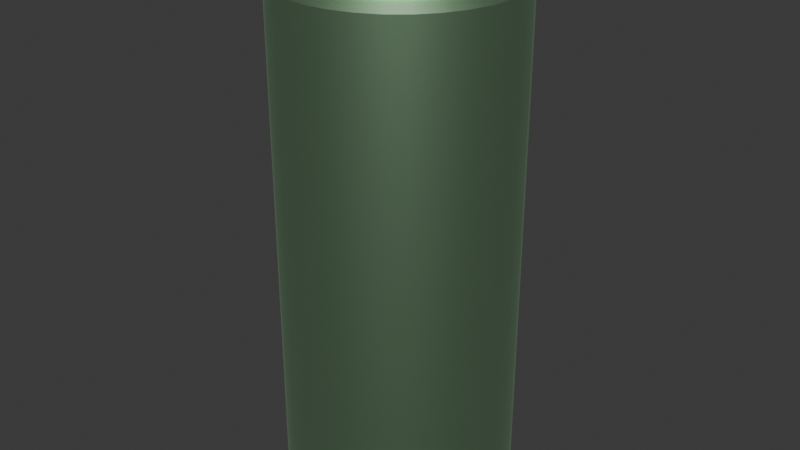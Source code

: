 # Source: Can.blend  (saved by Blender 4.0.36; exported with 4.5.12 LTS)
import bpy
from mathutils import Matrix  # noqa: F401  (used for matrix-valued properties, if any)

bpy.ops.wm.read_factory_settings(use_empty=True)
scene = bpy.context.scene
scene.name = 'Scene'

# ---- collections
col_collection = bpy.data.collections.new('Collection'); scene.collection.children.link(col_collection)

# ---- materials (node trees are filled in below, after node groups)
mat_material_002 = bpy.data.materials.new('Material.002')
mat_material_002.use_transparent_shadow = False

# ---- node groups
ng_auto_smooth = bpy.data.node_groups.new('Auto Smooth', 'GeometryNodeTree')
_s = ng_auto_smooth.interface.new_socket(name='Geometry', in_out='OUTPUT', socket_type='NodeSocketGeometry')
_s = ng_auto_smooth.interface.new_socket(name='Geometry', in_out='INPUT', socket_type='NodeSocketGeometry')
_s = ng_auto_smooth.interface.new_socket(name='Angle', in_out='INPUT', socket_type='NodeSocketFloat')
_s.subtype = 'ANGLE'
_s.min_value = 0.0
_s.max_value = 3.142
ng_auto_smooth.is_modifier = True
_N = ng_auto_smooth.nodes; _L = ng_auto_smooth.links
n0 = _N.new('NodeGroupOutput'); n0.name = 'Group Output'; n0.location = (480, -100)
n1 = _N.new('NodeGroupInput'); n1.name = 'Group Input'; n1.location = (-420, -300)
n2 = _N.new('NodeGroupInput'); n2.name = 'Group Input.001'; n2.location = (-60, -100)
n3 = _N.new('GeometryNodeSetShadeSmooth'); n3.name = 'Set Shade Smooth'; n3.location = (120, -100)
n3.domain = 'EDGE'
n4 = _N.new('GeometryNodeSetShadeSmooth'); n4.name = 'Set Shade Smooth.001'; n4.location = (300, -100)
n5 = _N.new('GeometryNodeInputMeshEdgeAngle'); n5.name = 'Edge Angle'; n5.location = (-420, -220)
n6 = _N.new('GeometryNodeInputEdgeSmooth'); n6.name = 'Is Edge Smooth'; n6.location = (-60, -160)
n7 = _N.new('GeometryNodeInputShadeSmooth'); n7.name = 'Is Face Smooth'; n7.location = (-240, -340)
n8 = _N.new('FunctionNodeBooleanMath'); n8.name = 'Boolean Math'; n8.location = (-60, -220)
n9 = _N.new('FunctionNodeCompare'); n9.name = 'Compare'; n9.location = (-240, -180)
n9.operation = 'LESS_EQUAL'
_L.new(n5.outputs[0], n9.inputs[0])
_L.new(n4.outputs[0], n0.inputs[0])
_L.new(n1.outputs[1], n9.inputs[1])
_L.new(n9.outputs[0], n8.inputs[0])
_L.new(n7.outputs[0], n8.inputs[1])
_L.new(n2.outputs[0], n3.inputs[0])
_L.new(n6.outputs[0], n3.inputs[1])
_L.new(n3.outputs[0], n4.inputs[0])
_L.new(n8.outputs[0], n3.inputs[2])
n0.is_active_output = True

# ---- material node trees
mat_material_002.use_nodes = True; mat_material_002.node_tree.nodes.clear()
_N = mat_material_002.node_tree.nodes; _L = mat_material_002.node_tree.links
n0 = _N.new('ShaderNodeBsdfPrincipled'); n0.name = 'Principled BSDF'; n0.location = (10, 300)
n0.inputs[0].default_value = (0.6313, 1.0, 0.6231, 1.0)
n0.inputs[1].default_value = 1.0
n0.inputs[2].default_value = 0.3947
n0.inputs[3].default_value = 1.45
n1 = _N.new('ShaderNodeOutputMaterial'); n1.name = 'Material Output'; n1.location = (300, 300)
_L.new(n0.outputs[0], n1.inputs[0])
n1.is_active_output = True

# ---- world
world_world = bpy.data.worlds.new('World'); scene.world = world_world
world_world.use_nodes = True; world_world.node_tree.nodes.clear()
_N = world_world.node_tree.nodes; _L = world_world.node_tree.links
n0 = _N.new('ShaderNodeOutputWorld'); n0.name = 'World Output'; n0.location = (300, 300)
n1 = _N.new('ShaderNodeBackground'); n1.name = 'Background'; n1.location = (10, 300)
n1.inputs[0].default_value = (0.05088, 0.05088, 0.05088, 1.0)
_L.new(n1.outputs[0], n0.inputs[0])
n0.is_active_output = True
world_world.color = (0.05088, 0.05088, 0.05088)
world_world.use_sun_shadow = False
world_world.sun_shadow_jitter_overblur = 0.0

# ---- meshes
me_cylinder_001 = bpy.data.meshes.new('Cylinder.001')
me_cylinder_001.from_pydata([(0.0, 1.0, 1.0), (0.1951, 0.9808, 1.0), (0.3827, 0.9239, 1.0), (0.5556, 0.8315, 1.0), (0.7071, 0.7071, 1.0), (0.8315, 0.5556, 1.0), (0.9239, 0.3827, 1.0), (0.9808, 0.1951, 1.0), (1.0, 0.0, 1.0), (0.9808, -0.1951, 1.0), (0.9239, -0.3827, 1.0), (0.8315, -0.5556, 1.0), (0.7071, -0.7071, 1.0), (0.5556, -0.8315, 1.0), (0.3827, -0.9239, 1.0), (0.1951, -0.9808, 1.0), (0.0, -1.0, 1.0), (-0.1951, -0.9808, 1.0), (-0.3827, -0.9239, 1.0), (-0.5556, -0.8315, 1.0), (-0.7071, -0.7071, 1.0), (-0.8315, -0.5556, 1.0), (-0.9239, -0.3827, 1.0), (-0.9808, -0.1951, 1.0), (-1.0, 0.0, 1.0), (-0.9808, 0.1951, 1.0), (-0.9239, 0.3827, 1.0), (-0.8315, 0.5556, 1.0), (-0.7071, 0.7071, 1.0), (-0.5556, 0.8315, 1.0), (-0.3827, 0.9239, 1.0), (-0.1951, 0.9808, 1.0), (0.176, 0.8848, 1.045), (7.463e-07, 0.9022, 1.045), (0.3452, 0.8335, 1.045), (0.5012, 0.7501, 1.045), (0.6379, 0.6379, 1.045), (0.7501, 0.5012, 1.045), (0.8335, 0.3452, 1.045), (0.8848, 0.176, 1.045), (0.9022, -9.329e-08, 1.045), (0.8848, -0.176, 1.045), (0.8335, -0.3452, 1.045), (0.7501, -0.5012, 1.045), (0.6379, -0.6379, 1.045), (0.5012, -0.7501, 1.045), (0.3452, -0.8335, 1.045), (0.176, -0.8848, 1.045), (7.463e-07, -0.9022, 1.045), (-0.176, -0.8848, 1.045), (-0.3452, -0.8335, 1.045), (-0.5012, -0.7501, 1.045), (-0.6379, -0.6379, 1.045), (-0.7501, -0.5012, 1.045), (-0.8335, -0.3452, 1.045), (-0.8848, -0.176, 1.045), (-0.9022, -9.329e-08, 1.045), (-0.8848, 0.176, 1.045), (-0.8335, 0.3452, 1.045), (-0.7501, 0.5012, 1.045), (-0.6379, 0.6379, 1.045), (-0.5012, 0.7501, 1.045), (-0.3452, 0.8335, 1.045), (-0.176, 0.8848, 1.045), (0.1833, 0.9217, 1.045), (1.418e-07, 0.9398, 1.045), (0.3596, 0.8682, 1.045), (0.5221, 0.7814, 1.045), (0.6645, 0.6645, 1.045), (0.7814, 0.5221, 1.045), (0.8682, 0.3596, 1.045), (0.9217, 0.1833, 1.045), (0.9398, -5.745e-08, 1.045), (0.9217, -0.1833, 1.045), (0.8682, -0.3596, 1.045), (0.7814, -0.5221, 1.045), (0.6645, -0.6645, 1.045), (0.5221, -0.7814, 1.045), (0.3596, -0.8682, 1.045), (0.1833, -0.9217, 1.045), (1.418e-07, -0.9398, 1.045), (-0.1833, -0.9217, 1.045), (-0.3596, -0.8682, 1.045), (-0.5221, -0.7814, 1.045), (-0.6645, -0.6645, 1.045), (-0.7814, -0.5221, 1.045), (-0.8682, -0.3596, 1.045), (-0.9217, -0.1833, 1.045), (-0.9398, -5.745e-08, 1.045), (-0.9217, 0.1833, 1.045), (-0.8682, 0.3596, 1.045), (-0.7814, 0.5221, 1.045), (-0.6645, 0.6645, 1.045), (-0.5221, 0.7814, 1.045), (-0.3596, 0.8682, 1.045), (-0.1833, 0.9217, 1.045), (0.1833, 0.9217, 1.052), (1.418e-07, 0.9398, 1.052), (0.3596, 0.8682, 1.052), (0.5221, 0.7814, 1.052), (0.6645, 0.6645, 1.052), (0.7814, 0.5221, 1.052), (0.8682, 0.3596, 1.052), (0.9217, 0.1833, 1.052), (0.9398, -5.745e-08, 1.052), (0.9217, -0.1833, 1.052), (0.8682, -0.3596, 1.052), (0.7814, -0.5221, 1.052), (0.6645, -0.6645, 1.052), (0.5221, -0.7814, 1.052), (0.3596, -0.8682, 1.052), (0.1833, -0.9217, 1.052), (1.418e-07, -0.9398, 1.052), (-0.1833, -0.9217, 1.052), (-0.3596, -0.8682, 1.052), (-0.5221, -0.7814, 1.052), (-0.6645, -0.6645, 1.052), (-0.7814, -0.5221, 1.052), (-0.8682, -0.3596, 1.052), (-0.9217, -0.1833, 1.052), (-0.9398, -5.745e-08, 1.052), (-0.9217, 0.1833, 1.052), (-0.8682, 0.3596, 1.052), (-0.7814, 0.5221, 1.052), (-0.6645, 0.6645, 1.052), (-0.5221, 0.7814, 1.052), (-0.3596, 0.8682, 1.052), (-0.1833, 0.9217, 1.052), (0.173, 0.8698, 1.052), (5.634e-07, 0.8868, 1.052), (0.3394, 0.8193, 1.052), (0.4927, 0.7374, 1.052), (0.6271, 0.6271, 1.052), (0.7374, 0.4927, 1.052), (0.8193, 0.3394, 1.052), (0.8698, 0.173, 1.052), (0.8868, -1.616e-07, 1.052), (0.8698, -0.173, 1.052), (0.8193, -0.3394, 1.052), (0.7374, -0.4927, 1.052), (0.6271, -0.6271, 1.052), (0.4927, -0.7374, 1.052), (0.3394, -0.8193, 1.052), (0.173, -0.8698, 1.052), (5.634e-07, -0.8868, 1.052), (-0.173, -0.8698, 1.052), (-0.3394, -0.8193, 1.052), (-0.4927, -0.7374, 1.052), (-0.6271, -0.6271, 1.052), (-0.7374, -0.4927, 1.052), (-0.8193, -0.3394, 1.052), (-0.8698, -0.173, 1.052), (-0.8868, -1.616e-07, 1.052), (-0.8698, 0.173, 1.052), (-0.8193, 0.3394, 1.052), (-0.7374, 0.4927, 1.052), (-0.6271, 0.6271, 1.052), (-0.4927, 0.7374, 1.052), (-0.3394, 0.8193, 1.052), (-0.173, 0.8698, 1.052), (0.173, 0.8698, 1.044), (5.644e-07, 0.8868, 1.044), (0.3394, 0.8193, 1.044), (0.4927, 0.7374, 1.044), (0.6271, 0.6271, 1.044), (0.7374, 0.4927, 1.044), (0.8193, 0.3394, 1.044), (0.8698, 0.173, 1.044), (0.8868, -1.616e-07, 1.044), (0.8698, -0.173, 1.044), (0.8193, -0.3394, 1.044), (0.7374, -0.4927, 1.044), (0.6271, -0.6271, 1.044), (0.4927, -0.7374, 1.044), (0.3394, -0.8193, 1.044), (0.173, -0.8698, 1.044), (5.644e-07, -0.8868, 1.044), (-0.173, -0.8698, 1.044), (-0.3394, -0.8193, 1.044), (-0.4927, -0.7374, 1.044), (-0.6271, -0.6271, 1.044), (-0.7374, -0.4927, 1.044), (-0.8193, -0.3394, 1.044), (-0.8698, -0.173, 1.044), (-0.8868, -1.616e-07, 1.044), (-0.8698, 0.173, 1.044), (-0.8193, 0.3394, 1.044), (-0.7374, 0.4927, 1.044), (-0.6271, 0.6271, 1.044), (-0.4927, 0.7374, 1.044), (-0.3394, 0.8193, 1.044), (-0.173, 0.8698, 1.044), (0.1594, 0.8012, 1.02), (1.122e-06, 0.8169, 1.02), (0.3126, 0.7547, 1.02), (0.4538, 0.6792, 1.02), (0.5776, 0.5776, 1.02), (0.6792, 0.4538, 1.02), (0.7547, 0.3126, 1.02), (0.8012, 0.1594, 1.02), (0.8169, -2.241e-07, 1.02), (0.8012, -0.1594, 1.02), (0.7547, -0.3126, 1.02), (0.6792, -0.4538, 1.02), (0.5776, -0.5776, 1.02), (0.4538, -0.6792, 1.02), (0.3126, -0.7547, 1.02), (0.1594, -0.8012, 1.02), (1.122e-06, -0.8169, 1.02), (-0.1594, -0.8012, 1.02), (-0.3126, -0.7547, 1.02), (-0.4538, -0.6792, 1.02), (-0.5776, -0.5776, 1.02), (-0.6792, -0.4538, 1.02), (-0.7547, -0.3126, 1.02), (-0.8012, -0.1594, 1.02), (-0.8169, -2.241e-07, 1.02), (-0.8012, 0.1594, 1.02), (-0.7547, 0.3126, 1.02), (-0.6792, 0.4538, 1.02), (-0.5776, 0.5776, 1.02), (-0.4538, 0.6792, 1.02), (-0.3126, 0.7547, 1.02), (-0.1594, 0.8012, 1.02), (0.6845, 0.3418, 1.14), (0.5148, 0.3418, 1.119), (0.3451, 0.3418, 1.098), (0.1754, 0.3418, 1.077), (0.005737, 0.3418, 1.055), (0.01565, 0.3418, 1.038), (0.1853, 0.3418, 1.059), (0.355, 0.3418, 1.08), (0.5247, 0.3418, 1.102), (0.6944, 0.3418, 1.123), (0.005737, -0.2995, 1.055), (0.1754, -0.2995, 1.077), (0.3451, -0.2995, 1.098), (0.5148, -0.2995, 1.119), (0.6845, -0.2995, 1.14), (0.6944, -0.2995, 1.123), (0.5247, -0.2995, 1.102), (0.355, -0.2995, 1.08), (0.1853, -0.2995, 1.059), (0.01565, -0.2995, 1.038), (-0.164, 0.1815, 1.034), (-0.164, 0.02113, 1.034), (-0.164, -0.1392, 1.034), (-0.154, -0.1392, 1.017), (-0.154, 0.02113, 1.017), (-0.154, 0.1815, 1.017), (0.8542, -0.1392, 1.161), (0.8542, 0.02113, 1.161), (0.8542, 0.1815, 1.161), (0.8641, 0.1815, 1.144), (0.8641, 0.02113, 1.144), (0.8641, -0.1392, 1.144), (0.6944, 0.02113, 1.123), (0.5247, 0.1815, 1.102), (0.5247, -0.1392, 1.102), (0.355, 0.02113, 1.08), (0.1853, 0.02113, 1.059), (0.01565, 0.02113, 1.038), (0.005737, 0.02113, 1.055), (0.1754, 0.02113, 1.077), (0.3451, 0.02113, 1.098), (0.5148, 0.1815, 1.119), (0.5148, -0.1392, 1.119), (0.6845, 0.02113, 1.14), (0.005737, -0.2995, 1.055), (-0.164, -0.1392, 1.034), (-0.03818, -0.2941, 1.05), (-0.07911, -0.278, 1.045), (-0.1143, -0.2526, 1.041), (-0.1412, -0.2194, 1.037), (-0.1582, -0.1807, 1.035), (-0.154, -0.1392, 1.017), (0.01565, -0.2995, 1.038), (-0.1483, -0.1807, 1.018), (-0.1313, -0.2194, 1.02), (-0.1043, -0.2526, 1.023), (-0.0692, -0.278, 1.028), (-0.02827, -0.2941, 1.033), (-0.164, 0.1815, 1.034), (0.005737, 0.3418, 1.055), (-0.1582, 0.223, 1.035), (-0.1412, 0.2616, 1.037), (-0.1143, 0.2948, 1.041), (-0.07911, 0.3203, 1.045), (-0.03818, 0.3363, 1.05), (0.01565, 0.3418, 1.038), (-0.154, 0.1815, 1.017), (-0.02827, 0.3363, 1.033), (-0.0692, 0.3203, 1.028), (-0.1043, 0.2948, 1.023), (-0.1313, 0.2616, 1.02), (-0.1483, 0.223, 1.018), (0.8542, -0.1392, 1.161), (0.6845, -0.2995, 1.14), (0.8484, -0.1807, 1.16), (0.8315, -0.2194, 1.158), (0.8045, -0.2526, 1.155), (0.7694, -0.278, 1.15), (0.7284, -0.2941, 1.145), (0.6944, -0.2995, 1.123), (0.8641, -0.1392, 1.144), (0.7383, -0.2941, 1.128), (0.7793, -0.278, 1.133), (0.8144, -0.2526, 1.138), (0.8414, -0.2194, 1.141), (0.8583, -0.1807, 1.143), (0.6845, 0.3418, 1.14), (0.8542, 0.1815, 1.161), (0.7284, 0.3363, 1.145), (0.7694, 0.3203, 1.15), (0.8045, 0.2948, 1.155), (0.8315, 0.2616, 1.158), (0.8484, 0.223, 1.16), (0.8641, 0.1815, 1.144), (0.6944, 0.3418, 1.123), (0.8583, 0.223, 1.143), (0.8414, 0.2616, 1.141), (0.8144, 0.2948, 1.138), (0.7793, 0.3203, 1.133), (0.7383, 0.3363, 1.128), (0.5247, 0.1815, 1.102), (0.6944, 0.02113, 1.123), (0.864, 0.1815, 1.144), (0.6944, 0.3417, 1.123), (0.5686, 0.176, 1.107), (0.6096, 0.16, 1.112), (0.6447, 0.1345, 1.116), (0.6717, 0.1013, 1.12), (0.6886, 0.06263, 1.122), (0.6944, 0.02113, 1.123), (0.5247, -0.1392, 1.102), (0.6944, -0.2994, 1.123), (0.864, -0.1392, 1.144), (0.6886, -0.02036, 1.122), (0.6717, -0.05903, 1.12), (0.6447, -0.09223, 1.116), (0.6096, -0.1177, 1.112), (0.5686, -0.1337, 1.107), (0.6845, 0.02113, 1.14), (0.5148, 0.1815, 1.119), (0.6845, 0.3417, 1.14), (0.8541, 0.1815, 1.161), (0.6787, 0.06263, 1.139), (0.6618, 0.1013, 1.137), (0.6348, 0.1345, 1.134), (0.5997, 0.16, 1.129), (0.5587, 0.176, 1.124), (0.5148, -0.1392, 1.119), (0.6845, 0.02113, 1.14), (0.8541, -0.1392, 1.161), (0.6845, -0.2994, 1.14), (0.5587, -0.1337, 1.124), (0.5997, -0.1177, 1.129), (0.6348, -0.09223, 1.134), (0.6618, -0.05903, 1.137), (0.6787, -0.02036, 1.139), (0.01565, 0.07676, 1.038), (0.1168, 0.1815, 1.051), (0.01565, 0.2862, 1.038), (-0.08549, 0.1815, 1.026), (0.01909, 0.1039, 1.039), (0.0292, 0.1291, 1.04), (0.04527, 0.1508, 1.042), (0.06621, 0.1674, 1.045), (0.09061, 0.1779, 1.048), (0.1168, -0.1392, 1.051), (0.01565, -0.03449, 1.038), (-0.08549, -0.1392, 1.026), (0.01565, -0.2439, 1.038), (0.09061, -0.1356, 1.048), (0.06621, -0.1252, 1.045), (0.04527, -0.1085, 1.042), (0.0292, -0.08684, 1.04), (0.01909, -0.06159, 1.039), (0.1069, 0.1815, 1.068), (0.005737, 0.07676, 1.055), (-0.0954, 0.1815, 1.043), (0.005737, 0.2862, 1.055), (0.0807, 0.1779, 1.065), (0.0563, 0.1674, 1.062), (0.03536, 0.1508, 1.059), (0.01929, 0.1291, 1.057), (0.009183, 0.1039, 1.056), (0.005737, -0.03449, 1.055), (0.1069, -0.1392, 1.068), (0.005737, -0.2439, 1.055), (-0.0954, -0.1392, 1.043), (0.009183, -0.06159, 1.056), (0.01929, -0.08684, 1.057), (0.03536, -0.1085, 1.059), (0.0563, -0.1252, 1.062), (0.0807, -0.1356, 1.065), (0.355, 0.1462, 1.08), (0.3891, 0.1815, 1.085), (0.355, 0.2167, 1.08), (0.321, 0.1815, 1.076), (0.3567, 0.1571, 1.081), (0.3615, 0.1669, 1.081), (0.3691, 0.1747, 1.082), (0.3785, 0.1797, 1.083), (0.3891, -0.1392, 1.085), (0.355, -0.104, 1.08), (0.321, -0.1392, 1.076), (0.355, -0.1744, 1.08), (0.3785, -0.1375, 1.083), (0.3691, -0.1325, 1.082), (0.3615, -0.1247, 1.081), (0.3567, -0.1149, 1.081), (0.1513, 0.1815, 1.055), (0.1853, 0.1462, 1.059), (0.2194, 0.1815, 1.064), (0.1853, 0.2167, 1.059), (0.1618, 0.1797, 1.056), (0.1713, 0.1747, 1.058), (0.1788, 0.1669, 1.059), (0.1837, 0.1571, 1.059), (0.1853, -0.104, 1.059), (0.1513, -0.1392, 1.055), (0.1853, -0.1744, 1.059), (0.2194, -0.1392, 1.064), (0.1837, -0.1149, 1.059), (0.1788, -0.1247, 1.059), (0.1713, -0.1325, 1.058), (0.1618, -0.1375, 1.056), (0.1754, 0.1462, 1.077), (0.1414, 0.1815, 1.072), (0.1754, 0.2167, 1.077), (0.2095, 0.1815, 1.081), (0.1738, 0.1571, 1.076), (0.1689, 0.1669, 1.076), (0.1614, 0.1747, 1.075), (0.1519, 0.1797, 1.074), (0.1414, -0.1392, 1.072), (0.1754, -0.104, 1.077), (0.2095, -0.1392, 1.081), (0.1754, -0.1744, 1.077), (0.1519, -0.1375, 1.074), (0.1614, -0.1325, 1.075), (0.1689, -0.1247, 1.076), (0.1738, -0.1149, 1.076), (0.3791, 0.1815, 1.102), (0.3451, 0.1462, 1.098), (0.3111, 0.1815, 1.093), (0.3451, 0.2167, 1.098), (0.3686, 0.1797, 1.101), (0.3591, 0.1747, 1.099), (0.3516, 0.1669, 1.098), (0.3468, 0.1571, 1.098), (0.3451, -0.104, 1.098), (0.3791, -0.1392, 1.102), (0.3451, -0.1744, 1.098), (0.3111, -0.1392, 1.093), (0.3468, -0.1149, 1.098), (0.3516, -0.1247, 1.098), (0.3591, -0.1325, 1.099), (0.3686, -0.1375, 1.101), (0.0, 0.9164, -1.057), (0.1788, 0.8988, -1.057), (0.3507, 0.8466, -1.057), (0.5091, 0.762, -1.057), (0.648, 0.648, -1.057), (0.762, 0.5091, -1.057), (0.8466, 0.3507, -1.057), (0.8988, 0.1788, -1.057), (0.9164, 2.981e-08, -1.057), (0.8988, -0.1788, -1.057), (0.8466, -0.3507, -1.057), (0.762, -0.5091, -1.057), (0.648, -0.648, -1.057), (0.5091, -0.762, -1.057), (0.3507, -0.8466, -1.057), (0.1788, -0.8988, -1.057), (0.0, -0.9164, -1.057), (-0.1788, -0.8988, -1.057), (-0.3507, -0.8466, -1.057), (-0.5091, -0.762, -1.057), (-0.648, -0.648, -1.057), (-0.762, -0.5091, -1.057), (-0.8466, -0.3507, -1.057), (-0.8988, -0.1788, -1.057), (-0.9164, 2.981e-08, -1.057), (-0.8988, 0.1788, -1.057), (-0.8466, 0.3507, -1.057), (-0.762, 0.5091, -1.057), (-0.648, 0.648, -1.057), (-0.5091, 0.762, -1.057), (-0.3507, 0.8466, -1.057), (-0.1788, 0.8988, -1.057), (0.8713, -0.3609, -1.033), (0.925, -0.184, -1.033), (-0.524, -0.7842, -1.033), (-0.3609, -0.8713, -1.033), (-0.6669, 0.6669, -1.033), (-0.7842, 0.524, -1.033), (0.8713, 0.3609, -1.033), (0.7842, 0.524, -1.033), (0.184, -0.925, -1.033), (0.3609, -0.8713, -1.033), (-0.9431, 3.515e-08, -1.033), (-0.925, -0.184, -1.033), (0.3609, 0.8713, -1.033), (0.184, 0.925, -1.033), (0.7842, -0.524, -1.033), (-0.6669, -0.6669, -1.033), (-0.524, 0.7842, -1.033), (0.925, 0.184, -1.033), (3.746e-07, -0.9431, -1.033), (-0.925, 0.184, -1.033), (0.524, 0.7842, -1.033), (0.6669, -0.6669, -1.033), (-0.7842, -0.524, -1.033), (-0.3609, 0.8713, -1.033), (0.9431, 3.515e-08, -1.033), (-0.184, -0.925, -1.033), (-0.8713, 0.3609, -1.033), (0.6669, 0.6669, -1.033), (0.524, -0.7842, -1.033), (-0.8713, -0.3609, -1.033), (-0.184, 0.925, -1.033), (3.746e-07, 0.9431, -1.033), (3.898e-08, 0.984, -1.006), (0.0, 1.0, -0.9828), (1.947e-08, 0.992, -1.001), (5.21e-09, 0.9979, -0.9923), (0.1951, 0.9808, -0.9828), (0.192, 0.9651, -1.006), (0.1947, 0.9787, -0.9923), (0.1935, 0.9729, -1.001), (0.3827, 0.9239, -0.9828), (0.3765, 0.9091, -1.006), (0.3819, 0.9219, -0.9923), (0.3796, 0.9165, -1.001), (0.5556, 0.8315, -0.9828), (0.5467, 0.8181, -1.006), (0.5544, 0.8297, -0.9923), (0.5511, 0.8248, -1.001), (0.7071, 0.7071, -0.9828), (0.6958, 0.6958, -1.006), (0.7056, 0.7056, -0.9923), (0.7014, 0.7014, -1.001), (0.8315, 0.5556, -0.9828), (0.8181, 0.5467, -1.006), (0.8297, 0.5544, -0.9923), (0.8248, 0.5511, -1.001), (0.9239, 0.3827, -0.9828), (0.9091, 0.3765, -1.006), (0.9219, 0.3819, -0.9923), (0.9165, 0.3796, -1.001), (0.9808, 0.1951, -0.9828), (0.9651, 0.192, -1.006), (0.9787, 0.1947, -0.9923), (0.9729, 0.1935, -1.001), (1.0, 0.0, -0.9828), (0.984, 0.0, -1.006), (0.9979, 0.0, -0.9923), (0.992, 0.0, -1.001), (0.9808, -0.1951, -0.9828), (0.9651, -0.192, -1.006), (0.9787, -0.1947, -0.9923), (0.9729, -0.1935, -1.001), (0.9239, -0.3827, -0.9828), (0.9091, -0.3765, -1.006), (0.9219, -0.3819, -0.9923), (0.9165, -0.3796, -1.001), (0.8315, -0.5556, -0.9828), (0.8181, -0.5467, -1.006), (0.8297, -0.5544, -0.9923), (0.8248, -0.5511, -1.001), (0.7071, -0.7071, -0.9828), (0.6958, -0.6958, -1.006), (0.7056, -0.7056, -0.9923), (0.7014, -0.7014, -1.001), (0.5556, -0.8315, -0.9828), (0.5467, -0.8181, -1.006), (0.5544, -0.8297, -0.9923), (0.5511, -0.8248, -1.001), (0.3827, -0.9239, -0.9828), (0.3765, -0.9091, -1.006), (0.3819, -0.9219, -0.9923), (0.3796, -0.9165, -1.001), (0.1951, -0.9808, -0.9828), (0.192, -0.9651, -1.006), (0.1947, -0.9787, -0.9923), (0.1935, -0.9729, -1.001), (0.0, -1.0, -0.9828), (3.898e-08, -0.984, -1.006), (5.239e-09, -0.9979, -0.9923), (1.95e-08, -0.992, -1.001), (-0.1951, -0.9808, -0.9828), (-0.192, -0.9651, -1.006), (-0.1947, -0.9787, -0.9923), (-0.1935, -0.9729, -1.001), (-0.3827, -0.9239, -0.9828), (-0.3765, -0.9091, -1.006), (-0.3819, -0.9219, -0.9923), (-0.3796, -0.9165, -1.001), (-0.5556, -0.8315, -0.9828), (-0.5467, -0.8181, -1.006), (-0.5544, -0.8297, -0.9923), (-0.5511, -0.8248, -1.001), (-0.7071, -0.7071, -0.9828), (-0.6958, -0.6958, -1.006), (-0.7056, -0.7056, -0.9923), (-0.7014, -0.7014, -1.001), (-0.8315, -0.5556, -0.9828), (-0.8181, -0.5467, -1.006), (-0.8297, -0.5544, -0.9923), (-0.8248, -0.5511, -1.001), (-0.9239, -0.3827, -0.9828), (-0.9091, -0.3765, -1.006), (-0.9219, -0.3819, -0.9923), (-0.9165, -0.3796, -1.001), (-0.9808, -0.1951, -0.9828), (-0.9651, -0.192, -1.006), (-0.9787, -0.1947, -0.9923), (-0.9729, -0.1935, -1.001), (-1.0, 0.0, -0.9828), (-0.984, 0.0, -1.006), (-0.9979, -1.455e-11, -0.9923), (-0.992, -1.455e-11, -1.001), (-0.9808, 0.1951, -0.9828), (-0.9651, 0.192, -1.006), (-0.9787, 0.1947, -0.9923), (-0.9729, 0.1935, -1.001), (-0.9239, 0.3827, -0.9828), (-0.9091, 0.3765, -1.006), (-0.9219, 0.3819, -0.9923), (-0.9165, 0.3796, -1.001), (-0.8315, 0.5556, -0.9828), (-0.8181, 0.5467, -1.006), (-0.8297, 0.5544, -0.9923), (-0.8248, 0.5511, -1.001), (-0.7071, 0.7071, -0.9828), (-0.6958, 0.6958, -1.006), (-0.7056, 0.7056, -0.9923), (-0.7014, 0.7014, -1.001), (-0.5556, 0.8315, -0.9828), (-0.5467, 0.8181, -1.006), (-0.5544, 0.8297, -0.9923), (-0.5511, 0.8248, -1.001), (-0.3827, 0.9239, -0.9828), (-0.3765, 0.9091, -1.006), (-0.3819, 0.9219, -0.9923), (-0.3796, 0.9165, -1.001), (-0.1951, 0.9808, -0.9828), (-0.192, 0.9651, -1.006), (-0.1947, 0.9787, -0.9923), (-0.1935, 0.9729, -1.001)], [], [(648, 31, 0, 525), (529, 533, 504, 505), (533, 537, 512, 504), (537, 541, 519, 512), (541, 545, 499, 519), (545, 549, 498, 499), (549, 553, 509, 498), (553, 557, 516, 509), (557, 561, 493, 516), (561, 565, 492, 493), (565, 569, 506, 492), (569, 573, 513, 506), (573, 577, 520, 513), (577, 581, 501, 520), (581, 585, 500, 501), (585, 589, 510, 500), (589, 593, 517, 510), (593, 597, 495, 517), (597, 601, 494, 495), (601, 605, 507, 494), (605, 609, 514, 507), (609, 613, 521, 514), (613, 617, 503, 521), (617, 621, 502, 503), (621, 625, 511, 502), (625, 629, 518, 511), (629, 633, 497, 518), (633, 637, 496, 497), (637, 641, 508, 496), (641, 645, 515, 508), (8, 7, 39, 40), (645, 649, 522, 515), (649, 524, 523, 522), (493, 492, 470, 469), (40, 39, 71, 72), (17, 16, 48, 49), (26, 25, 57, 58), (4, 3, 35, 36), (13, 12, 44, 45), (22, 21, 53, 54), (31, 30, 62, 63), (9, 8, 40, 41), (18, 17, 49, 50), (27, 26, 58, 59), (5, 4, 36, 37), (14, 13, 45, 46), (23, 22, 54, 55), (1, 0, 33, 32), (0, 31, 63, 33), (10, 9, 41, 42), (19, 18, 50, 51), (28, 27, 59, 60), (6, 5, 37, 38), (15, 14, 46, 47), (24, 23, 55, 56), (2, 1, 32, 34), (11, 10, 42, 43), (20, 19, 51, 52), (29, 28, 60, 61), (7, 6, 38, 39), (16, 15, 47, 48), (25, 24, 56, 57), (3, 2, 34, 35), (12, 11, 43, 44), (21, 20, 52, 53), (30, 29, 61, 62), (75, 74, 106, 107), (54, 53, 85, 86), (41, 40, 72, 73), (55, 54, 86, 87), (42, 41, 73, 74), (56, 55, 87, 88), (43, 42, 74, 75), (57, 56, 88, 89), (44, 43, 75, 76), (58, 57, 89, 90), (45, 44, 76, 77), (59, 58, 90, 91), (46, 45, 77, 78), (32, 33, 65, 64), (60, 59, 91, 92), (47, 46, 78, 79), (34, 32, 64, 66), (61, 60, 92, 93), (48, 47, 79, 80), (35, 34, 66, 67), (62, 61, 93, 94), (49, 48, 80, 81), (36, 35, 67, 68), (63, 62, 94, 95), (50, 49, 81, 82), (37, 36, 68, 69), (33, 63, 95, 65), (51, 50, 82, 83), (38, 37, 69, 70), (52, 51, 83, 84), (39, 38, 70, 71), (53, 52, 84, 85), (116, 115, 147, 148), (89, 88, 120, 121), (76, 75, 107, 108), (90, 89, 121, 122), (77, 76, 108, 109), (91, 90, 122, 123), (78, 77, 109, 110), (64, 65, 97, 96), (92, 91, 123, 124), (79, 78, 110, 111), (66, 64, 96, 98), (93, 92, 124, 125), (80, 79, 111, 112), (67, 66, 98, 99), (94, 93, 125, 126), (81, 80, 112, 113), (68, 67, 99, 100), (95, 94, 126, 127), (82, 81, 113, 114), (69, 68, 100, 101), (65, 95, 127, 97), (83, 82, 114, 115), (70, 69, 101, 102), (84, 83, 115, 116), (71, 70, 102, 103), (85, 84, 116, 117), (72, 71, 103, 104), (86, 85, 117, 118), (73, 72, 104, 105), (87, 86, 118, 119), (74, 73, 105, 106), (88, 87, 119, 120), (151, 150, 182, 183), (103, 102, 134, 135), (117, 116, 148, 149), (104, 103, 135, 136), (118, 117, 149, 150), (105, 104, 136, 137), (119, 118, 150, 151), (106, 105, 137, 138), (120, 119, 151, 152), (107, 106, 138, 139), (121, 120, 152, 153), (108, 107, 139, 140), (122, 121, 153, 154), (109, 108, 140, 141), (123, 122, 154, 155), (110, 109, 141, 142), (96, 97, 129, 128), (124, 123, 155, 156), (111, 110, 142, 143), (98, 96, 128, 130), (125, 124, 156, 157), (112, 111, 143, 144), (99, 98, 130, 131), (126, 125, 157, 158), (113, 112, 144, 145), (100, 99, 131, 132), (127, 126, 158, 159), (114, 113, 145, 146), (101, 100, 132, 133), (97, 127, 159, 129), (115, 114, 146, 147), (102, 101, 133, 134), (186, 185, 217, 218), (138, 137, 169, 170), (152, 151, 183, 184), (139, 138, 170, 171), (153, 152, 184, 185), (140, 139, 171, 172), (154, 153, 185, 186), (141, 140, 172, 173), (155, 154, 186, 187), (142, 141, 173, 174), (128, 129, 161, 160), (156, 155, 187, 188), (143, 142, 174, 175), (130, 128, 160, 162), (157, 156, 188, 189), (144, 143, 175, 176), (131, 130, 162, 163), (158, 157, 189, 190), (145, 144, 176, 177), (132, 131, 163, 164), (159, 158, 190, 191), (146, 145, 177, 178), (133, 132, 164, 165), (129, 159, 191, 161), (147, 146, 178, 179), (134, 133, 165, 166), (148, 147, 179, 180), (135, 134, 166, 167), (149, 148, 180, 181), (136, 135, 167, 168), (150, 149, 181, 182), (137, 136, 168, 169), (192, 193, 223, 222, 221, 220, 219, 218, 217, 216, 215, 214, 213, 212, 211, 210, 209, 208, 207, 206, 205, 204, 203, 202, 201, 200, 199, 198, 197, 196, 195, 194), (173, 172, 204, 205), (187, 186, 218, 219), (174, 173, 205, 206), (160, 161, 193, 192), (188, 187, 219, 220), (175, 174, 206, 207), (162, 160, 192, 194), (189, 188, 220, 221), (176, 175, 207, 208), (163, 162, 194, 195), (190, 189, 221, 222), (177, 176, 208, 209), (164, 163, 195, 196), (191, 190, 222, 223), (178, 177, 209, 210), (165, 164, 196, 197), (161, 191, 223, 193), (179, 178, 210, 211), (166, 165, 197, 198), (180, 179, 211, 212), (167, 166, 198, 199), (181, 180, 212, 213), (168, 167, 199, 200), (182, 181, 213, 214), (169, 168, 200, 201), (183, 182, 214, 215), (170, 169, 201, 202), (184, 183, 215, 216), (171, 170, 202, 203), (185, 184, 216, 217), (172, 171, 203, 204), (261, 360, 379, 262), (256, 267, 342, 325), (333, 352, 267, 256), (250, 296, 304, 255), (283, 228, 229, 289), (311, 252, 253, 317), (254, 255, 336, 333, 256), (259, 405, 406, 423, 420, 260), (266, 258, 404, 453), (261, 370, 371, 247, 248), (370, 261, 262, 387), (245, 246, 390, 387, 262), (226, 447, 444, 265, 225), (267, 352, 353, 250, 251), (266, 237, 238, 354, 351), (238, 237, 240, 239), (237, 236, 241, 240), (236, 235, 242, 241), (235, 234, 243, 242), (263, 437, 438, 455, 452, 264), (228, 227, 230, 229), (227, 226, 231, 230), (226, 225, 232, 231), (225, 224, 233, 232), (342, 267, 251, 252, 345), (454, 236, 237, 266, 453), (428, 263, 264, 445, 446, 431), (389, 234, 235, 439, 436, 388), (439, 235, 236, 454, 455, 438), (244, 245, 262, 379, 380), (244, 282, 290, 249), (282, 244, 380, 381, 228, 283, 288, 287, 286, 285, 284), (246, 269, 274, 273, 272, 271, 270, 268, 234, 389, 390), (360, 261, 248, 249, 363), (259, 396, 445, 264), (407, 241, 242, 422, 423, 406), (230, 415, 412, 361, 362, 229), (265, 444, 397, 257), (253, 254, 256, 325, 326), (343, 265, 257, 324), (351, 334, 258, 266), (297, 238, 239, 303), (422, 242, 243, 372, 369, 421), (228, 381, 378, 429, 430, 227), (224, 310, 318, 233), (354, 238, 297, 302, 301, 300, 299, 298, 296, 250, 353), (225, 265, 343, 344, 224), (252, 251, 254, 253), (251, 250, 255, 254), (234, 268, 276, 243), (246, 245, 248, 247), (245, 244, 249, 248), (229, 362, 363, 249, 290, 295, 294, 293, 292, 291, 289), (372, 243, 276, 281, 280, 279, 278, 277, 275, 247, 371), (420, 437, 263, 260), (227, 430, 431, 446, 447, 226), (436, 421, 369, 388), (429, 378, 361, 412), (396, 259, 260, 413, 414, 399), (231, 398, 399, 414, 415, 230), (317, 253, 326, 327, 233, 318, 323, 322, 321, 320, 319), (335, 239, 240, 258, 334), (224, 344, 345, 252, 311, 316, 315, 314, 313, 312, 310), (255, 304, 309, 308, 307, 306, 305, 303, 239, 335, 336), (405, 259, 264, 452), (258, 240, 241, 407, 404), (268, 270, 281, 276), (270, 271, 280, 281), (271, 272, 279, 280), (272, 273, 278, 279), (273, 274, 277, 278), (274, 269, 275, 277), (289, 291, 288, 283), (291, 292, 287, 288), (292, 293, 286, 287), (293, 294, 285, 286), (294, 295, 284, 285), (295, 290, 282, 284), (317, 319, 316, 311), (319, 320, 315, 316), (320, 321, 314, 315), (321, 322, 313, 314), (322, 323, 312, 313), (323, 318, 310, 312), (303, 305, 302, 297), (305, 306, 301, 302), (306, 307, 300, 301), (307, 308, 299, 300), (308, 309, 298, 299), (309, 304, 296, 298), (269, 246, 247, 275), (324, 327, 326, 325, 332, 331, 330, 329, 328), (333, 336, 335, 334, 341, 340, 339, 338, 337), (342, 345, 344, 343, 350, 349, 348, 347, 346), (351, 354, 353, 352, 359, 358, 357, 356, 355), (342, 346, 332, 325), (346, 347, 331, 332), (347, 348, 330, 331), (348, 349, 329, 330), (349, 350, 328, 329), (350, 343, 324, 328), (333, 337, 359, 352), (337, 338, 358, 359), (338, 339, 357, 358), (339, 340, 356, 357), (340, 341, 355, 356), (341, 334, 351, 355), (233, 327, 324, 257, 232), (360, 363, 362, 361, 368, 367, 366, 365, 364), (369, 372, 371, 370, 377, 376, 375, 374, 373), (378, 381, 380, 379, 386, 385, 384, 383, 382), (387, 390, 389, 388, 395, 394, 393, 392, 391), (378, 382, 368, 361), (382, 383, 367, 368), (383, 384, 366, 367), (384, 385, 365, 366), (385, 386, 364, 365), (386, 379, 360, 364), (369, 373, 395, 388), (373, 374, 394, 395), (374, 375, 393, 394), (375, 376, 392, 393), (376, 377, 391, 392), (377, 370, 387, 391), (260, 263, 428, 413), (396, 399, 398, 397, 403, 402, 401, 400), (404, 407, 406, 405, 411, 410, 409, 408), (412, 415, 414, 413, 419, 418, 417, 416), (420, 423, 422, 421, 427, 426, 425, 424), (428, 431, 430, 429, 435, 434, 433, 432), (436, 439, 438, 437, 443, 442, 441, 440), (444, 447, 446, 445, 451, 450, 449, 448), (452, 455, 454, 453, 459, 458, 457, 456), (428, 432, 419, 413), (432, 433, 418, 419), (433, 434, 417, 418), (434, 435, 416, 417), (435, 429, 412, 416), (436, 440, 427, 421), (440, 441, 426, 427), (441, 442, 425, 426), (442, 443, 424, 425), (443, 437, 420, 424), (396, 400, 451, 445), (400, 401, 450, 451), (401, 402, 449, 450), (402, 403, 448, 449), (403, 397, 444, 448), (452, 456, 411, 405), (456, 457, 410, 411), (457, 458, 409, 410), (458, 459, 408, 409), (459, 453, 404, 408), (232, 257, 397, 398, 231), (460, 461, 462, 463, 464, 465, 466, 467, 468, 469, 470, 471, 472, 473, 474, 475, 476, 477, 478, 479, 480, 481, 482, 483, 484, 485, 486, 487, 488, 489, 490, 491), (495, 494, 479, 478), (497, 496, 488, 487), (499, 498, 466, 465), (501, 500, 475, 474), (503, 502, 484, 483), (505, 504, 462, 461), (492, 506, 471, 470), (494, 507, 480, 479), (496, 508, 489, 488), (498, 509, 467, 466), (500, 510, 476, 475), (502, 511, 485, 484), (504, 512, 463, 462), (506, 513, 472, 471), (507, 514, 481, 480), (508, 515, 490, 489), (509, 516, 468, 467), (510, 517, 477, 476), (511, 518, 486, 485), (512, 519, 464, 463), (513, 520, 473, 472), (514, 521, 482, 481), (515, 522, 491, 490), (516, 493, 469, 468), (517, 495, 478, 477), (518, 497, 487, 486), (519, 499, 465, 464), (520, 501, 474, 473), (521, 503, 483, 482), (523, 505, 461, 460), (522, 523, 460, 491), (528, 1, 2, 532), (525, 0, 1, 528), (616, 23, 24, 620), (580, 14, 15, 584), (544, 5, 6, 548), (632, 27, 28, 636), (596, 18, 19, 600), (560, 9, 10, 564), (612, 22, 23, 616), (576, 13, 14, 580), (540, 4, 5, 544), (628, 26, 27, 632), (592, 17, 18, 596), (556, 8, 9, 560), (644, 30, 31, 648), (608, 21, 22, 612), (572, 12, 13, 576), (536, 3, 4, 540), (624, 25, 26, 628), (588, 16, 17, 592), (552, 7, 8, 556), (640, 29, 30, 644), (604, 20, 21, 608), (568, 11, 12, 572), (532, 2, 3, 536), (620, 24, 25, 624), (584, 15, 16, 588), (548, 6, 7, 552), (636, 28, 29, 640), (600, 19, 20, 604), (564, 10, 11, 568), (525, 528, 530, 527), (527, 530, 531, 526), (526, 531, 529, 524), (528, 532, 534, 530), (530, 534, 535, 531), (531, 535, 533, 529), (532, 536, 538, 534), (534, 538, 539, 535), (535, 539, 537, 533), (536, 540, 542, 538), (538, 542, 543, 539), (539, 543, 541, 537), (540, 544, 546, 542), (542, 546, 547, 543), (543, 547, 545, 541), (544, 548, 550, 546), (546, 550, 551, 547), (547, 551, 549, 545), (548, 552, 554, 550), (550, 554, 555, 551), (551, 555, 553, 549), (552, 556, 558, 554), (554, 558, 559, 555), (555, 559, 557, 553), (556, 560, 562, 558), (558, 562, 563, 559), (559, 563, 561, 557), (560, 564, 566, 562), (562, 566, 567, 563), (563, 567, 565, 561), (564, 568, 570, 566), (566, 570, 571, 567), (567, 571, 569, 565), (568, 572, 574, 570), (570, 574, 575, 571), (571, 575, 573, 569), (572, 576, 578, 574), (574, 578, 579, 575), (575, 579, 577, 573), (576, 580, 582, 578), (578, 582, 583, 579), (579, 583, 581, 577), (580, 584, 586, 582), (582, 586, 587, 583), (583, 587, 585, 581), (584, 588, 590, 586), (586, 590, 591, 587), (587, 591, 589, 585), (588, 592, 594, 590), (590, 594, 595, 591), (591, 595, 593, 589), (592, 596, 598, 594), (594, 598, 599, 595), (595, 599, 597, 593), (596, 600, 602, 598), (598, 602, 603, 599), (599, 603, 601, 597), (600, 604, 606, 602), (602, 606, 607, 603), (603, 607, 605, 601), (604, 608, 610, 606), (606, 610, 611, 607), (607, 611, 609, 605), (608, 612, 614, 610), (610, 614, 615, 611), (611, 615, 613, 609), (612, 616, 618, 614), (614, 618, 619, 615), (615, 619, 617, 613), (616, 620, 622, 618), (618, 622, 623, 619), (619, 623, 621, 617), (620, 624, 626, 622), (622, 626, 627, 623), (623, 627, 625, 621), (624, 628, 630, 626), (626, 630, 631, 627), (627, 631, 629, 625), (628, 632, 634, 630), (630, 634, 635, 631), (631, 635, 633, 629), (632, 636, 638, 634), (634, 638, 639, 635), (635, 639, 637, 633), (636, 640, 642, 638), (638, 642, 643, 639), (639, 643, 641, 637), (640, 644, 646, 642), (642, 646, 647, 643), (643, 647, 645, 641), (644, 648, 650, 646), (646, 650, 651, 647), (647, 651, 649, 645), (648, 525, 527, 650), (650, 527, 526, 651), (651, 526, 524, 649), (524, 529, 505, 523)])
me_cylinder_001.polygons.foreach_set('use_smooth', [True] * 540)
_uv = me_cylinder_001.uv_layers.new(name='UVMap')
_uv.uv.foreach_set('vector', [0.03125, 0.5043, 0.03125, 1.0, 0.0, 1.0, 0.0, 0.5043, 0.9688, 0.5, 0.9375, 0.5, 0.9375, 0.5, 0.9688, 0.5, 0.9375, 0.5, 0.9062, 0.5, 0.9062, 0.5, 0.9375, 0.5, 0.9062, 0.5, 0.875, 0.5, 0.875, 0.5, 0.9062, 0.5, 0.875, 0.5, 0.8438, 0.5, 0.8438, 0.5, 0.875, 0.5, 0.8438, 0.5, 0.8125, 0.5, 0.8125, 0.5, 0.8438, 0.5, 0.8125, 0.5, 0.7812, 0.5, 0.7812, 0.5, 0.8125, 0.5, 0.7812, 0.5, 0.75, 0.5, 0.75, 0.5, 0.7812, 0.5, 0.75, 0.5, 0.7188, 0.5, 0.7188, 0.5, 0.75, 0.5, 0.7188, 0.5, 0.6875, 0.5, 0.6875, 0.5, 0.7188, 0.5, 0.6875, 0.5, 0.6562, 0.5, 0.6562, 0.5, 0.6875, 0.5, 0.6562, 0.5, 0.625, 0.5, 0.625, 0.5, 0.6562, 0.5, 0.625, 0.5, 0.5938, 0.5, 0.5938, 0.5, 0.625, 0.5, 0.5938, 0.5, 0.5625, 0.5, 0.5625, 0.5, 0.5938, 0.5, 0.5625, 0.5, 0.5312, 0.5, 0.5312, 0.5, 0.5625, 0.5, 0.5312, 0.5, 0.5, 0.5, 0.5, 0.5, 0.5312, 0.5, 0.5, 0.5, 0.4688, 0.5, 0.4688, 0.5, 0.5, 0.5, 0.4688, 0.5, 0.4375, 0.5, 0.4375, 0.5, 0.4688, 0.5, 0.4375, 0.5, 0.4062, 0.5, 0.4062, 0.5, 0.4375, 0.5, 0.4062, 0.5, 0.375, 0.5, 0.375, 0.5, 0.4062, 0.5, 0.375, 0.5, 0.3438, 0.5, 0.3438, 0.5, 0.375, 0.5, 0.3438, 0.5, 0.3125, 0.5, 0.3125, 0.5, 0.3438, 0.5, 0.3125, 0.5, 0.2812, 0.5, 0.2812, 0.5, 0.3125, 0.5, 0.2812, 0.5, 0.25, 0.5, 0.25, 0.5, 0.2812, 0.5, 0.25, 0.5, 0.2188, 0.5, 0.2188, 0.5, 0.25, 0.5, 0.2188, 0.5, 0.1875, 0.5, 0.1875, 0.5, 0.2188, 0.5, 0.1875, 0.5, 0.1562, 0.5, 0.1562, 0.5, 0.1875, 0.5, 0.1562, 0.5, 0.125, 0.5, 0.125, 0.5, 0.1562, 0.5, 0.125, 0.5, 0.09375, 0.5, 0.09375, 0.5, 0.125, 0.5, 0.09375, 0.5, 0.0625, 0.5, 0.0625, 0.5, 0.09375, 0.5, 0.75, 1.0, 0.7812, 1.0, 0.7812, 1.0, 0.75, 1.0, 0.0625, 0.5, 0.03125, 0.5, 0.03125, 0.5, 0.0625, 0.5, 0.03125, 0.5, 0.0, 0.5, 0.0, 0.5, 0.03125, 0.5, 0.7188, 0.5, 0.6875, 0.5, 0.6875, 0.5, 0.7188, 0.5, 0.75, 1.0, 0.7812, 1.0, 0.7812, 1.0, 0.75, 1.0, 0.4688, 1.0, 0.5, 1.0, 0.5, 1.0, 0.4688, 1.0, 0.1875, 1.0, 0.2188, 1.0, 0.2188, 1.0, 0.1875, 1.0, 0.875, 1.0, 0.9062, 1.0, 0.9062, 1.0, 0.875, 1.0, 0.5938, 1.0, 0.625, 1.0, 0.625, 1.0, 0.5938, 1.0, 0.3125, 1.0, 0.3438, 1.0, 0.3438, 1.0, 0.3125, 1.0, 0.03125, 1.0, 0.0625, 1.0, 0.0625, 1.0, 0.03125, 1.0, 0.7188, 1.0, 0.75, 1.0, 0.75, 1.0, 0.7188, 1.0, 0.4375, 1.0, 0.4688, 1.0, 0.4688, 1.0, 0.4375, 1.0, 0.1562, 1.0, 0.1875, 1.0, 0.1875, 1.0, 0.1562, 1.0, 0.8438, 1.0, 0.875, 1.0, 0.875, 1.0, 0.8438, 1.0, 0.5625, 1.0, 0.5938, 1.0, 0.5938, 1.0, 0.5625, 1.0, 0.2812, 1.0, 0.3125, 1.0, 0.3125, 1.0, 0.2812, 1.0, 0.9688, 1.0, 1.0, 1.0, 1.0, 1.0, 0.9688, 1.0, 0.0, 1.0, 0.03125, 1.0, 0.03125, 1.0, 0.0, 1.0, 0.6875, 1.0, 0.7188, 1.0, 0.7188, 1.0, 0.6875, 1.0, 0.4062, 1.0, 0.4375, 1.0, 0.4375, 1.0, 0.4062, 1.0, 0.125, 1.0, 0.1562, 1.0, 0.1562, 1.0, 0.125, 1.0, 0.8125, 1.0, 0.8438, 1.0, 0.8438, 1.0, 0.8125, 1.0, 0.5312, 1.0, 0.5625, 1.0, 0.5625, 1.0, 0.5312, 1.0, 0.25, 1.0, 0.2812, 1.0, 0.2812, 1.0, 0.25, 1.0, 0.9375, 1.0, 0.9688, 1.0, 0.9688, 1.0, 0.9375, 1.0, 0.6562, 1.0, 0.6875, 1.0, 0.6875, 1.0, 0.6562, 1.0, 0.375, 1.0, 0.4062, 1.0, 0.4062, 1.0, 0.375, 1.0, 0.09375, 1.0, 0.125, 1.0, 0.125, 1.0, 0.09375, 1.0, 0.7812, 1.0, 0.8125, 1.0, 0.8125, 1.0, 0.7812, 1.0, 0.5, 1.0, 0.5312, 1.0, 0.5312, 1.0, 0.5, 1.0, 0.2188, 1.0, 0.25, 1.0, 0.25, 1.0, 0.2188, 1.0, 0.9062, 1.0, 0.9375, 1.0, 0.9375, 1.0, 0.9062, 1.0, 0.625, 1.0, 0.6562, 1.0, 0.6562, 1.0, 0.625, 1.0, 0.3438, 1.0, 0.375, 1.0, 0.375, 1.0, 0.3438, 1.0, 0.0625, 1.0, 0.09375, 1.0, 0.09375, 1.0, 0.0625, 1.0, 0.6562, 1.0, 0.6875, 1.0, 0.6875, 1.0, 0.6562, 1.0, 0.3125, 1.0, 0.3438, 1.0, 0.3438, 1.0, 0.3125, 1.0, 0.7188, 1.0, 0.75, 1.0, 0.75, 1.0, 0.7188, 1.0, 0.2812, 1.0, 0.3125, 1.0, 0.3125, 1.0, 0.2812, 1.0, 0.6875, 1.0, 0.7188, 1.0, 0.7188, 1.0, 0.6875, 1.0, 0.25, 1.0, 0.2812, 1.0, 0.2812, 1.0, 0.25, 1.0, 0.6562, 1.0, 0.6875, 1.0, 0.6875, 1.0, 0.6562, 1.0, 0.2188, 1.0, 0.25, 1.0, 0.25, 1.0, 0.2188, 1.0, 0.625, 1.0, 0.6562, 1.0, 0.6562, 1.0, 0.625, 1.0, 0.1875, 1.0, 0.2188, 1.0, 0.2188, 1.0, 0.1875, 1.0, 0.5938, 1.0, 0.625, 1.0, 0.625, 1.0, 0.5938, 1.0, 0.1562, 1.0, 0.1875, 1.0, 0.1875, 1.0, 0.1562, 1.0, 0.5625, 1.0, 0.5938, 1.0, 0.5938, 1.0, 0.5625, 1.0, 0.9688, 1.0, 1.0, 1.0, 1.0, 1.0, 0.9688, 1.0, 0.125, 1.0, 0.1562, 1.0, 0.1562, 1.0, 0.125, 1.0, 0.5312, 1.0, 0.5625, 1.0, 0.5625, 1.0, 0.5312, 1.0, 0.9375, 1.0, 0.9688, 1.0, 0.9688, 1.0, 0.9375, 1.0, 0.09375, 1.0, 0.125, 1.0, 0.125, 1.0, 0.09375, 1.0, 0.5, 1.0, 0.5312, 1.0, 0.5312, 1.0, 0.5, 1.0, 0.9062, 1.0, 0.9375, 1.0, 0.9375, 1.0, 0.9062, 1.0, 0.0625, 1.0, 0.09375, 1.0, 0.09375, 1.0, 0.0625, 1.0, 0.4688, 1.0, 0.5, 1.0, 0.5, 1.0, 0.4688, 1.0, 0.875, 1.0, 0.9062, 1.0, 0.9062, 1.0, 0.875, 1.0, 0.03125, 1.0, 0.0625, 1.0, 0.0625, 1.0, 0.03125, 1.0, 0.4375, 1.0, 0.4688, 1.0, 0.4688, 1.0, 0.4375, 1.0, 0.8438, 1.0, 0.875, 1.0, 0.875, 1.0, 0.8438, 1.0, 0.0, 1.0, 0.03125, 1.0, 0.03125, 1.0, 0.0, 1.0, 0.4062, 1.0, 0.4375, 1.0, 0.4375, 1.0, 0.4062, 1.0, 0.8125, 1.0, 0.8438, 1.0, 0.8438, 1.0, 0.8125, 1.0, 0.375, 1.0, 0.4062, 1.0, 0.4062, 1.0, 0.375, 1.0, 0.7812, 1.0, 0.8125, 1.0, 0.8125, 1.0, 0.7812, 1.0, 0.3438, 1.0, 0.375, 1.0, 0.375, 1.0, 0.3438, 1.0, 0.375, 1.0, 0.4062, 1.0, 0.4062, 1.0, 0.375, 1.0, 0.2188, 1.0, 0.25, 1.0, 0.25, 1.0, 0.2188, 1.0, 0.625, 1.0, 0.6562, 1.0, 0.6562, 1.0, 0.625, 1.0, 0.1875, 1.0, 0.2188, 1.0, 0.2188, 1.0, 0.1875, 1.0, 0.5938, 1.0, 0.625, 1.0, 0.625, 1.0, 0.5938, 1.0, 0.1562, 1.0, 0.1875, 1.0, 0.1875, 1.0, 0.1562, 1.0, 0.5625, 1.0, 0.5938, 1.0, 0.5938, 1.0, 0.5625, 1.0, 0.9688, 1.0, 1.0, 1.0, 1.0, 1.0, 0.9688, 1.0, 0.125, 1.0, 0.1562, 1.0, 0.1562, 1.0, 0.125, 1.0, 0.5312, 1.0, 0.5625, 1.0, 0.5625, 1.0, 0.5312, 1.0, 0.9375, 1.0, 0.9688, 1.0, 0.9688, 1.0, 0.9375, 1.0, 0.09375, 1.0, 0.125, 1.0, 0.125, 1.0, 0.09375, 1.0, 0.5, 1.0, 0.5312, 1.0, 0.5312, 1.0, 0.5, 1.0, 0.9062, 1.0, 0.9375, 1.0, 0.9375, 1.0, 0.9062, 1.0, 0.0625, 1.0, 0.09375, 1.0, 0.09375, 1.0, 0.0625, 1.0, 0.4688, 1.0, 0.5, 1.0, 0.5, 1.0, 0.4688, 1.0, 0.875, 1.0, 0.9062, 1.0, 0.9062, 1.0, 0.875, 1.0, 0.03125, 1.0, 0.0625, 1.0, 0.0625, 1.0, 0.03125, 1.0, 0.4375, 1.0, 0.4688, 1.0, 0.4688, 1.0, 0.4375, 1.0, 0.8438, 1.0, 0.875, 1.0, 0.875, 1.0, 0.8438, 1.0, 0.0, 1.0, 0.03125, 1.0, 0.03125, 1.0, 0.0, 1.0, 0.4062, 1.0, 0.4375, 1.0, 0.4375, 1.0, 0.4062, 1.0, 0.8125, 1.0, 0.8438, 1.0, 0.8438, 1.0, 0.8125, 1.0, 0.375, 1.0, 0.4062, 1.0, 0.4062, 1.0, 0.375, 1.0, 0.7812, 1.0, 0.8125, 1.0, 0.8125, 1.0, 0.7812, 1.0, 0.3438, 1.0, 0.375, 1.0, 0.375, 1.0, 0.3438, 1.0, 0.75, 1.0, 0.7812, 1.0, 0.7812, 1.0, 0.75, 1.0, 0.3125, 1.0, 0.3438, 1.0, 0.3438, 1.0, 0.3125, 1.0, 0.7188, 1.0, 0.75, 1.0, 0.75, 1.0, 0.7188, 1.0, 0.2812, 1.0, 0.3125, 1.0, 0.3125, 1.0, 0.2812, 1.0, 0.6875, 1.0, 0.7188, 1.0, 0.7188, 1.0, 0.6875, 1.0, 0.25, 1.0, 0.2812, 1.0, 0.2812, 1.0, 0.25, 1.0, 0.2812, 1.0, 0.3125, 1.0, 0.3125, 1.0, 0.2812, 1.0, 0.7812, 1.0, 0.8125, 1.0, 0.8125, 1.0, 0.7812, 1.0, 0.3438, 1.0, 0.375, 1.0, 0.375, 1.0, 0.3438, 1.0, 0.75, 1.0, 0.7812, 1.0, 0.7812, 1.0, 0.75, 1.0, 0.3125, 1.0, 0.3438, 1.0, 0.3438, 1.0, 0.3125, 1.0, 0.7188, 1.0, 0.75, 1.0, 0.75, 1.0, 0.7188, 1.0, 0.2812, 1.0, 0.3125, 1.0, 0.3125, 1.0, 0.2812, 1.0, 0.6875, 1.0, 0.7188, 1.0, 0.7188, 1.0, 0.6875, 1.0, 0.25, 1.0, 0.2812, 1.0, 0.2812, 1.0, 0.25, 1.0, 0.6562, 1.0, 0.6875, 1.0, 0.6875, 1.0, 0.6562, 1.0, 0.2188, 1.0, 0.25, 1.0, 0.25, 1.0, 0.2188, 1.0, 0.625, 1.0, 0.6562, 1.0, 0.6562, 1.0, 0.625, 1.0, 0.1875, 1.0, 0.2188, 1.0, 0.2188, 1.0, 0.1875, 1.0, 0.5938, 1.0, 0.625, 1.0, 0.625, 1.0, 0.5938, 1.0, 0.1562, 1.0, 0.1875, 1.0, 0.1875, 1.0, 0.1562, 1.0, 0.5625, 1.0, 0.5938, 1.0, 0.5938, 1.0, 0.5625, 1.0, 0.9688, 1.0, 1.0, 1.0, 1.0, 1.0, 0.9688, 1.0, 0.125, 1.0, 0.1562, 1.0, 0.1562, 1.0, 0.125, 1.0, 0.5312, 1.0, 0.5625, 1.0, 0.5625, 1.0, 0.5312, 1.0, 0.9375, 1.0, 0.9688, 1.0, 0.9688, 1.0, 0.9375, 1.0, 0.09375, 1.0, 0.125, 1.0, 0.125, 1.0, 0.09375, 1.0, 0.5, 1.0, 0.5312, 1.0, 0.5312, 1.0, 0.5, 1.0, 0.9062, 1.0, 0.9375, 1.0, 0.9375, 1.0, 0.9062, 1.0, 0.0625, 1.0, 0.09375, 1.0, 0.09375, 1.0, 0.0625, 1.0, 0.4688, 1.0, 0.5, 1.0, 0.5, 1.0, 0.4688, 1.0, 0.875, 1.0, 0.9062, 1.0, 0.9062, 1.0, 0.875, 1.0, 0.03125, 1.0, 0.0625, 1.0, 0.0625, 1.0, 0.03125, 1.0, 0.4375, 1.0, 0.4688, 1.0, 0.4688, 1.0, 0.4375, 1.0, 0.8438, 1.0, 0.875, 1.0, 0.875, 1.0, 0.8438, 1.0, 0.0, 1.0, 0.03125, 1.0, 0.03125, 1.0, 0.0, 1.0, 0.4062, 1.0, 0.4375, 1.0, 0.4375, 1.0, 0.4062, 1.0, 0.8125, 1.0, 0.8438, 1.0, 0.8438, 1.0, 0.8125, 1.0, 0.1875, 1.0, 0.2188, 1.0, 0.2188, 1.0, 0.1875, 1.0, 0.6875, 1.0, 0.7188, 1.0, 0.7188, 1.0, 0.6875, 1.0, 0.25, 1.0, 0.2812, 1.0, 0.2812, 1.0, 0.25, 1.0, 0.6562, 1.0, 0.6875, 1.0, 0.6875, 1.0, 0.6562, 1.0, 0.2188, 1.0, 0.25, 1.0, 0.25, 1.0, 0.2188, 1.0, 0.625, 1.0, 0.6562, 1.0, 0.6562, 1.0, 0.625, 1.0, 0.1875, 1.0, 0.2188, 1.0, 0.2188, 1.0, 0.1875, 1.0, 0.5938, 1.0, 0.625, 1.0, 0.625, 1.0, 0.5938, 1.0, 0.1562, 1.0, 0.1875, 1.0, 0.1875, 1.0, 0.1562, 1.0, 0.5625, 1.0, 0.5938, 1.0, 0.5938, 1.0, 0.5625, 1.0, 0.9688, 1.0, 1.0, 1.0, 1.0, 1.0, 0.9688, 1.0, 0.125, 1.0, 0.1562, 1.0, 0.1562, 1.0, 0.125, 1.0, 0.5312, 1.0, 0.5625, 1.0, 0.5625, 1.0, 0.5312, 1.0, 0.9375, 1.0, 0.9688, 1.0, 0.9688, 1.0, 0.9375, 1.0, 0.09375, 1.0, 0.125, 1.0, 0.125, 1.0, 0.09375, 1.0, 0.5, 1.0, 0.5312, 1.0, 0.5312, 1.0, 0.5, 1.0, 0.9062, 1.0, 0.9375, 1.0, 0.9375, 1.0, 0.9062, 1.0, 0.0625, 1.0, 0.09375, 1.0, 0.09375, 1.0, 0.0625, 1.0, 0.4688, 1.0, 0.5, 1.0, 0.5, 1.0, 0.4688, 1.0, 0.875, 1.0, 0.9062, 1.0, 0.9062, 1.0, 0.875, 1.0, 0.03125, 1.0, 0.0625, 1.0, 0.0625, 1.0, 0.03125, 1.0, 0.4375, 1.0, 0.4688, 1.0, 0.4688, 1.0, 0.4375, 1.0, 0.8438, 1.0, 0.875, 1.0, 0.875, 1.0, 0.8438, 1.0, 0.0, 1.0, 0.03125, 1.0, 0.03125, 1.0, 0.0, 1.0, 0.4062, 1.0, 0.4375, 1.0, 0.4375, 1.0, 0.4062, 1.0, 0.8125, 1.0, 0.8438, 1.0, 0.8438, 1.0, 0.8125, 1.0, 0.375, 1.0, 0.4062, 1.0, 0.4062, 1.0, 0.375, 1.0, 0.7812, 1.0, 0.8125, 1.0, 0.8125, 1.0, 0.7812, 1.0, 0.3438, 1.0, 0.375, 1.0, 0.375, 1.0, 0.3438, 1.0, 0.75, 1.0, 0.7812, 1.0, 0.7812, 1.0, 0.75, 1.0, 0.3125, 1.0, 0.3438, 1.0, 0.3438, 1.0, 0.3125, 1.0, 0.7188, 1.0, 0.75, 1.0, 0.75, 1.0, 0.7188, 1.0, 0.2968, 0.4854, 0.25, 0.49, 0.2032, 0.4854, 0.1582, 0.4717, 0.1167, 0.4496, 0.08029, 0.4197, 0.05045, 0.3833, 0.02827, 0.3418, 0.01461, 0.2968, 0.01, 0.25, 0.01461, 0.2032, 0.02827, 0.1582, 0.05045, 0.1167, 0.08029, 0.08029, 0.1167, 0.05045, 0.1582, 0.02827, 0.2032, 0.01461, 0.25, 0.01, 0.2968, 0.01461, 0.3418, 0.02827, 0.3833, 0.05045, 0.4197, 0.08029, 0.4496, 0.1167, 0.4717, 0.1582, 0.4854, 0.2032, 0.49, 0.25, 0.4854, 0.2968, 0.4717, 0.3418, 0.4496, 0.3833, 0.4197, 0.4197, 0.3833, 0.4496, 0.3418, 0.4717, 0.5938, 1.0, 0.625, 1.0, 0.625, 1.0, 0.5938, 1.0, 0.1562, 1.0, 0.1875, 1.0, 0.1875, 1.0, 0.1562, 1.0, 0.5625, 1.0, 0.5938, 1.0, 0.5938, 1.0, 0.5625, 1.0, 0.9688, 1.0, 1.0, 1.0, 1.0, 1.0, 0.9688, 1.0, 0.125, 1.0, 0.1562, 1.0, 0.1562, 1.0, 0.125, 1.0, 0.5312, 1.0, 0.5625, 1.0, 0.5625, 1.0, 0.5312, 1.0, 0.9375, 1.0, 0.9688, 1.0, 0.9688, 1.0, 0.9375, 1.0, 0.09375, 1.0, 0.125, 1.0, 0.125, 1.0, 0.09375, 1.0, 0.5, 1.0, 0.5312, 1.0, 0.5312, 1.0, 0.5, 1.0, 0.9062, 1.0, 0.9375, 1.0, 0.9375, 1.0, 0.9062, 1.0, 0.0625, 1.0, 0.09375, 1.0, 0.09375, 1.0, 0.0625, 1.0, 0.4688, 1.0, 0.5, 1.0, 0.5, 1.0, 0.4688, 1.0, 0.875, 1.0, 0.9062, 1.0, 0.9062, 1.0, 0.875, 1.0, 0.03125, 1.0, 0.0625, 1.0, 0.0625, 1.0, 0.03125, 1.0, 0.4375, 1.0, 0.4688, 1.0, 0.4688, 1.0, 0.4375, 1.0, 0.8438, 1.0, 0.875, 1.0, 0.875, 1.0, 0.8438, 1.0, 0.0, 1.0, 0.03125, 1.0, 0.03125, 1.0, 0.0, 1.0, 0.4062, 1.0, 0.4375, 1.0, 0.4375, 1.0, 0.4062, 1.0, 0.8125, 1.0, 0.8438, 1.0, 0.8438, 1.0, 0.8125, 1.0, 0.375, 1.0, 0.4062, 1.0, 0.4062, 1.0, 0.375, 1.0, 0.7812, 1.0, 0.8125, 1.0, 0.8125, 1.0, 0.7812, 1.0, 0.3438, 1.0, 0.375, 1.0, 0.375, 1.0, 0.3438, 1.0, 0.75, 1.0, 0.7812, 1.0, 0.7812, 1.0, 0.75, 1.0, 0.3125, 1.0, 0.3438, 1.0, 0.3438, 1.0, 0.3125, 1.0, 0.7188, 1.0, 0.75, 1.0, 0.75, 1.0, 0.7188, 1.0, 0.2812, 1.0, 0.3125, 1.0, 0.3125, 1.0, 0.2812, 1.0, 0.6875, 1.0, 0.7188, 1.0, 0.7188, 1.0, 0.6875, 1.0, 0.25, 1.0, 0.2812, 1.0, 0.2812, 1.0, 0.25, 1.0, 0.6562, 1.0, 0.6875, 1.0, 0.6875, 1.0, 0.6562, 1.0, 0.2188, 1.0, 0.25, 1.0, 0.25, 1.0, 0.2188, 1.0, 0.625, 1.0, 0.6562, 1.0, 0.6562, 1.0, 0.625, 1.0, 0.8333, 0.625, 0.8333, 0.6033, 0.1667, 0.6033, 0.1667, 0.625, 0.6667, 0.625, 0.3333, 0.625, 0.3333, 0.625, 0.6667, 0.625, 0.6667, 0.625, 0.3333, 0.625, 0.3333, 0.625, 0.6667, 0.625, 0.375, 0.6875, 0.375, 0.6875, 0.625, 0.6875, 0.625, 0.6875, 0.375, 0.2917, 0.375, 0.2917, 0.625, 0.2917, 0.625, 0.2917, 0.375, 0.5625, 0.375, 0.5625, 0.625, 0.5625, 0.625, 0.5625, 0.625, 0.625, 0.625, 0.6875, 0.625, 0.6875, 0.6667, 0.625, 0.6667, 0.625, 0.75, 0.625, 0.75, 0.6738, 0.7584, 0.6875, 0.7833, 0.6875, 0.7917, 0.6738, 0.7917, 0.625, 0.2917, 0.6875, 0.7083, 0.6875, 0.7416, 0.6875, 0.2584, 0.6875, 0.8333, 0.625, 0.8333, 0.6467, 0.8582, 0.6875, 0.875, 0.6875, 0.875, 0.625, 0.8333, 0.6467, 0.8333, 0.625, 0.1667, 0.625, 0.1667, 0.6467, 0.125, 0.625, 0.125, 0.6875, 0.1418, 0.6875, 0.1667, 0.6467, 0.1667, 0.625, 0.25, 0.5, 0.25, 0.5488, 0.2584, 0.5625, 0.2917, 0.5625, 0.2917, 0.5, 0.3333, 0.625, 0.3333, 0.625, 0.375, 0.6875, 0.375, 0.6875, 0.375, 0.625, 0.2917, 0.6875, 0.2917, 0.75, 0.3333, 0.75, 0.3333, 0.75, 0.2917, 0.6875, 0.375, 0.7917, 0.375, 0.8333, 0.625, 0.8333, 0.625, 0.7917, 0.375, 0.8333, 0.375, 0.875, 0.625, 0.875, 0.625, 0.8333, 0.375, 0.875, 0.375, 0.9167, 0.625, 0.9167, 0.625, 0.875, 0.375, 0.9167, 0.375, 0.9583, 0.625, 0.9583, 0.625, 0.9167, 0.2083, 0.625, 0.2083, 0.6738, 0.2167, 0.6875, 0.2416, 0.6875, 0.25, 0.6738, 0.25, 0.625, 0.375, 0.2917, 0.375, 0.3333, 0.625, 0.3333, 0.625, 0.2917, 0.375, 0.3333, 0.375, 0.375, 0.625, 0.375, 0.625, 0.3333, 0.375, 0.375, 0.375, 0.4167, 0.625, 0.4167, 0.625, 0.375, 0.375, 0.4167, 0.375, 0.4583, 0.625, 0.4583, 0.625, 0.4167, 0.3333, 0.625, 0.3333, 0.625, 0.375, 0.625, 0.375, 0.5625, 0.375, 0.5625, 0.25, 0.7012, 0.25, 0.75, 0.2917, 0.75, 0.2917, 0.6875, 0.2584, 0.6875, 0.2083, 0.5762, 0.2083, 0.625, 0.25, 0.625, 0.25, 0.5762, 0.2416, 0.5625, 0.2167, 0.5625, 0.1667, 0.7283, 0.1667, 0.75, 0.2083, 0.75, 0.2083, 0.7012, 0.2, 0.6875, 0.1915, 0.6875, 0.2083, 0.7012, 0.2083, 0.75, 0.25, 0.75, 0.25, 0.7012, 0.2416, 0.6875, 0.2167, 0.6875, 0.125, 0.5625, 0.125, 0.625, 0.1667, 0.625, 0.1667, 0.6033, 0.1418, 0.5625, 0.375, 0.1875, 0.375, 0.1875, 0.625, 0.1875, 0.625, 0.1875, 0.125, 0.5625, 0.125, 0.5625, 0.1418, 0.5625, 0.1667, 0.5217, 0.1667, 0.5, 0.1667, 0.5, 0.1559, 0.5021, 0.1458, 0.5084, 0.1372, 0.5183, 0.1306, 0.5312, 0.1264, 0.5463, 0.125, 0.6875, 0.125, 0.6875, 0.1264, 0.7037, 0.1306, 0.7188, 0.1372, 0.7317, 0.1458, 0.7416, 0.1559, 0.7479, 0.1667, 0.75, 0.1667, 0.75, 0.1667, 0.7283, 0.1418, 0.6875, 0.8333, 0.6033, 0.8333, 0.625, 0.875, 0.625, 0.875, 0.5625, 0.8582, 0.5625, 0.75, 0.625, 0.75, 0.5762, 0.25, 0.5762, 0.25, 0.625, 0.75, 0.7012, 0.75, 0.75, 0.7917, 0.75, 0.7917, 0.7012, 0.7833, 0.6875, 0.7584, 0.6875, 0.7917, 0.5, 0.7917, 0.5488, 0.8, 0.5625, 0.8085, 0.5625, 0.8333, 0.5217, 0.8333, 0.5, 0.2917, 0.5625, 0.2584, 0.5625, 0.7416, 0.5625, 0.7083, 0.5625, 0.625, 0.5625, 0.625, 0.625, 0.6667, 0.625, 0.6667, 0.625, 0.625, 0.5625, 0.2917, 0.5625, 0.2917, 0.5625, 0.7083, 0.5625, 0.7083, 0.5625, 0.2917, 0.6875, 0.7083, 0.6875, 0.7083, 0.6875, 0.2917, 0.6875, 0.375, 0.7917, 0.375, 0.7917, 0.625, 0.7917, 0.625, 0.7917, 0.7917, 0.7012, 0.7917, 0.75, 0.8333, 0.75, 0.8333, 0.7283, 0.8085, 0.6875, 0.8, 0.6875, 0.1667, 0.5, 0.1667, 0.5217, 0.1915, 0.5625, 0.2, 0.5625, 0.2083, 0.5488, 0.2083, 0.5, 0.375, 0.4583, 0.375, 0.4583, 0.625, 0.4583, 0.625, 0.4583, 0.3333, 0.75, 0.3333, 0.75, 0.3333, 0.75, 0.3441, 0.7479, 0.3542, 0.7416, 0.3628, 0.7317, 0.3694, 0.7188, 0.3736, 0.7037, 0.375, 0.6875, 0.375, 0.6875, 0.375, 0.6875, 0.2917, 0.5, 0.2917, 0.5625, 0.2917, 0.5625, 0.3333, 0.5, 0.3333, 0.5, 0.375, 0.5625, 0.375, 0.625, 0.625, 0.625, 0.625, 0.5625, 0.375, 0.625, 0.375, 0.6875, 0.625, 0.6875, 0.625, 0.625, 0.375, 0.9583, 0.375, 0.9583, 0.625, 0.9583, 0.625, 0.9583, 0.375, 0.0625, 0.375, 0.125, 0.625, 0.125, 0.625, 0.0625, 0.375, 0.125, 0.375, 0.1875, 0.625, 0.1875, 0.625, 0.125, 0.8333, 0.5, 0.8333, 0.5217, 0.8582, 0.5625, 0.875, 0.5625, 0.875, 0.5625, 0.8736, 0.5463, 0.8694, 0.5312, 0.8628, 0.5183, 0.8542, 0.5084, 0.8441, 0.5021, 0.8333, 0.5, 0.8333, 0.7283, 0.8333, 0.75, 0.8333, 0.75, 0.8441, 0.7479, 0.8542, 0.7416, 0.8628, 0.7317, 0.8694, 0.7188, 0.8736, 0.7037, 0.875, 0.6875, 0.875, 0.6875, 0.8582, 0.6875, 0.7917, 0.6738, 0.2083, 0.6738, 0.2083, 0.625, 0.7917, 0.625, 0.2083, 0.5, 0.2083, 0.5488, 0.2167, 0.5625, 0.2416, 0.5625, 0.25, 0.5488, 0.25, 0.5, 0.2, 0.6875, 0.8, 0.6875, 0.8085, 0.6875, 0.1915, 0.6875, 0.2, 0.5625, 0.1915, 0.5625, 0.8085, 0.5625, 0.8, 0.5625, 0.75, 0.5762, 0.75, 0.625, 0.7917, 0.625, 0.7917, 0.5762, 0.7833, 0.5625, 0.7584, 0.5625, 0.75, 0.5, 0.75, 0.5488, 0.7584, 0.5625, 0.7833, 0.5625, 0.7917, 0.5488, 0.7917, 0.5, 0.625, 0.5625, 0.625, 0.5625, 0.625, 0.5625, 0.6667, 0.5, 0.6667, 0.5, 0.6667, 0.5, 0.6559, 0.5021, 0.6458, 0.5084, 0.6372, 0.5183, 0.6306, 0.5312, 0.6264, 0.5463, 0.6667, 0.75, 0.6667, 0.75, 0.7083, 0.75, 0.7083, 0.6875, 0.7083, 0.6875, 0.3333, 0.5, 0.3333, 0.5, 0.375, 0.5625, 0.375, 0.5625, 0.375, 0.5625, 0.3736, 0.5463, 0.3694, 0.5312, 0.3628, 0.5183, 0.3542, 0.5084, 0.3441, 0.5021, 0.3333, 0.5, 0.625, 0.6875, 0.625, 0.6875, 0.6264, 0.7037, 0.6306, 0.7188, 0.6372, 0.7317, 0.6458, 0.7416, 0.6559, 0.7479, 0.6667, 0.75, 0.6667, 0.75, 0.6667, 0.75, 0.625, 0.6875, 0.75, 0.6738, 0.75, 0.625, 0.25, 0.625, 0.25, 0.6738, 0.7083, 0.6875, 0.7083, 0.75, 0.75, 0.75, 0.75, 0.7012, 0.7416, 0.6875, 0.375, 0.9583, 0.375, 0.9691, 0.625, 0.9691, 0.625, 0.9583, 0.375, 0.9691, 0.375, 0.9792, 0.625, 0.9792, 0.625, 0.9691, 0.375, 0.9792, 0.375, 1.0, 0.625, 1.0, 0.625, 0.9792, 0.375, 0.0, 0.375, 0.03125, 0.625, 0.03125, 0.625, 0.0, 0.375, 0.03125, 0.375, 0.04632, 0.625, 0.04632, 0.625, 0.03125, 0.375, 0.04632, 0.375, 0.0625, 0.625, 0.0625, 0.625, 0.04632, 0.625, 0.2917, 0.625, 0.2809, 0.375, 0.2809, 0.375, 0.2917, 0.625, 0.2809, 0.625, 0.2708, 0.375, 0.2708, 0.375, 0.2809, 0.625, 0.2708, 0.625, 0.25, 0.375, 0.25, 0.375, 0.2708, 0.625, 0.25, 0.625, 0.2188, 0.375, 0.2188, 0.375, 0.25, 0.625, 0.2188, 0.625, 0.2037, 0.375, 0.2037, 0.375, 0.2188, 0.625, 0.2037, 0.625, 0.1875, 0.375, 0.1875, 0.375, 0.2037, 0.625, 0.5625, 0.625, 0.5463, 0.375, 0.5463, 0.375, 0.5625, 0.625, 0.5463, 0.625, 0.5312, 0.375, 0.5312, 0.375, 0.5463, 0.625, 0.5312, 0.625, 0.5, 0.375, 0.5, 0.375, 0.5312, 0.625, 0.5, 0.625, 0.4792, 0.375, 0.4792, 0.375, 0.5, 0.625, 0.4792, 0.625, 0.4691, 0.375, 0.4691, 0.375, 0.4792, 0.625, 0.4691, 0.625, 0.4583, 0.375, 0.4583, 0.375, 0.4691, 0.625, 0.7917, 0.625, 0.7809, 0.375, 0.7809, 0.375, 0.7917, 0.625, 0.7809, 0.625, 0.7708, 0.375, 0.7708, 0.375, 0.7809, 0.625, 0.7708, 0.625, 0.75, 0.375, 0.75, 0.375, 0.7708, 0.625, 0.75, 0.625, 0.7188, 0.375, 0.7188, 0.375, 0.75, 0.625, 0.7188, 0.625, 0.7037, 0.375, 0.7037, 0.375, 0.7188, 0.625, 0.7037, 0.625, 0.6875, 0.375, 0.6875, 0.375, 0.7037, 0.375, 0.0625, 0.375, 0.0625, 0.625, 0.0625, 0.625, 0.0625, 0.7083, 0.5625, 0.6667, 0.5, 0.625, 0.5625, 0.6667, 0.5625, 0.6681, 0.5625, 0.6722, 0.5625, 0.6789, 0.5625, 0.6875, 0.5625, 0.6975, 0.5625, 0.6667, 0.625, 0.625, 0.6875, 0.6667, 0.75, 0.6667, 0.6875, 0.6667, 0.6854, 0.6667, 0.6791, 0.6667, 0.6692, 0.6667, 0.6562, 0.6667, 0.6412, 0.3333, 0.625, 0.375, 0.5625, 0.3333, 0.5, 0.3333, 0.5625, 0.3333, 0.5646, 0.3333, 0.5709, 0.3333, 0.5808, 0.3333, 0.5938, 0.3333, 0.6088, 0.2917, 0.6875, 0.3333, 0.75, 0.375, 0.6875, 0.3333, 0.6875, 0.3319, 0.6875, 0.3278, 0.6875, 0.3211, 0.6875, 0.3125, 0.6875, 0.3025, 0.6875, 0.3333, 0.625, 0.3333, 0.6088, 0.6667, 0.6088, 0.6667, 0.625, 0.3333, 0.6088, 0.3333, 0.5938, 0.6667, 0.5938, 0.6667, 0.6088, 0.3333, 0.5938, 0.3333, 0.5625, 0.6667, 0.5625, 0.6667, 0.5938, 0.3333, 0.5625, 0.3125, 0.5625, 0.6875, 0.5625, 0.6667, 0.5625, 0.3125, 0.5625, 0.3025, 0.5625, 0.6975, 0.5625, 0.6875, 0.5625, 0.3025, 0.5625, 0.2917, 0.5625, 0.7083, 0.5625, 0.6975, 0.5625, 0.6667, 0.625, 0.6667, 0.6412, 0.3333, 0.6412, 0.3333, 0.625, 0.6667, 0.6412, 0.6667, 0.6562, 0.3333, 0.6562, 0.3333, 0.6412, 0.6667, 0.6562, 0.6667, 0.6875, 0.3333, 0.6875, 0.3333, 0.6562, 0.6667, 0.6875, 0.6875, 0.6875, 0.3125, 0.6875, 0.3333, 0.6875, 0.6875, 0.6875, 0.6975, 0.6875, 0.3025, 0.6875, 0.3125, 0.6875, 0.6975, 0.6875, 0.7083, 0.6875, 0.2917, 0.6875, 0.3025, 0.6875, 0.6667, 0.5, 0.6667, 0.5, 0.7083, 0.5625, 0.7083, 0.5625, 0.7083, 0.5, 0.8333, 0.6033, 0.8582, 0.5625, 0.8333, 0.5217, 0.8333, 0.5625, 0.8333, 0.5639, 0.8333, 0.568, 0.8333, 0.5745, 0.8333, 0.5829, 0.8333, 0.5928, 0.8085, 0.6875, 0.8333, 0.7283, 0.8582, 0.6875, 0.8333, 0.6875, 0.8325, 0.6875, 0.83, 0.6875, 0.8261, 0.6875, 0.8209, 0.6875, 0.8149, 0.6875, 0.1915, 0.5625, 0.1667, 0.5217, 0.1418, 0.5625, 0.1667, 0.5625, 0.1675, 0.5625, 0.17, 0.5625, 0.1739, 0.5625, 0.1791, 0.5625, 0.1851, 0.5625, 0.1667, 0.6467, 0.1418, 0.6875, 0.1667, 0.7283, 0.1667, 0.6875, 0.1667, 0.6861, 0.1667, 0.682, 0.1667, 0.6755, 0.1667, 0.6671, 0.1667, 0.6572, 0.1915, 0.5625, 0.1851, 0.5625, 0.8149, 0.5625, 0.8085, 0.5625, 0.1851, 0.5625, 0.1791, 0.5625, 0.8209, 0.5625, 0.8149, 0.5625, 0.1791, 0.5625, 0.1667, 0.5625, 0.8333, 0.5625, 0.8209, 0.5625, 0.1667, 0.5625, 0.1667, 0.5829, 0.8333, 0.5829, 0.8333, 0.5625, 0.1667, 0.5829, 0.1667, 0.5928, 0.8333, 0.5928, 0.8333, 0.5829, 0.1667, 0.5928, 0.1667, 0.6033, 0.8333, 0.6033, 0.8333, 0.5928, 0.8085, 0.6875, 0.8149, 0.6875, 0.1851, 0.6875, 0.1915, 0.6875, 0.8149, 0.6875, 0.8209, 0.6875, 0.1791, 0.6875, 0.1851, 0.6875, 0.8209, 0.6875, 0.8333, 0.6875, 0.1667, 0.6875, 0.1791, 0.6875, 0.8333, 0.6875, 0.8333, 0.6671, 0.1667, 0.6671, 0.1667, 0.6875, 0.8333, 0.6671, 0.8333, 0.6572, 0.1667, 0.6572, 0.1667, 0.6671, 0.8333, 0.6572, 0.8333, 0.6467, 0.1667, 0.6467, 0.1667, 0.6572, 0.7917, 0.625, 0.2083, 0.625, 0.2083, 0.5762, 0.7917, 0.5762, 0.75, 0.5762, 0.7584, 0.5625, 0.75, 0.5488, 0.75, 0.5625, 0.75, 0.5632, 0.75, 0.5651, 0.75, 0.5682, 0.75, 0.572, 0.7416, 0.6875, 0.75, 0.7012, 0.7584, 0.6875, 0.75, 0.6875, 0.7496, 0.6875, 0.7484, 0.6875, 0.7466, 0.6875, 0.7442, 0.6875, 0.8, 0.5625, 0.7917, 0.5488, 0.7833, 0.5625, 0.7917, 0.5625, 0.7921, 0.5625, 0.7933, 0.5625, 0.7951, 0.5625, 0.7974, 0.5625, 0.7917, 0.6738, 0.7833, 0.6875, 0.7917, 0.7012, 0.7917, 0.6875, 0.7917, 0.6868, 0.7917, 0.6849, 0.7917, 0.6818, 0.7917, 0.678, 0.2083, 0.5762, 0.2167, 0.5625, 0.2083, 0.5488, 0.2083, 0.5625, 0.2083, 0.5632, 0.2083, 0.5651, 0.2083, 0.5682, 0.2083, 0.572, 0.2, 0.6875, 0.2083, 0.7012, 0.2167, 0.6875, 0.2083, 0.6875, 0.2079, 0.6875, 0.2067, 0.6875, 0.2049, 0.6875, 0.2026, 0.6875, 0.2584, 0.5625, 0.25, 0.5488, 0.2416, 0.5625, 0.25, 0.5625, 0.2504, 0.5625, 0.2516, 0.5625, 0.2534, 0.5625, 0.2558, 0.5625, 0.25, 0.6738, 0.2416, 0.6875, 0.25, 0.7012, 0.25, 0.6875, 0.25, 0.6868, 0.25, 0.6849, 0.25, 0.6818, 0.25, 0.678, 0.2083, 0.5762, 0.2083, 0.572, 0.7917, 0.572, 0.7917, 0.5762, 0.2083, 0.572, 0.2083, 0.5682, 0.7917, 0.5682, 0.7917, 0.572, 0.2083, 0.5682, 0.2049, 0.5625, 0.7951, 0.5625, 0.7917, 0.5682, 0.2049, 0.5625, 0.2026, 0.5625, 0.7974, 0.5625, 0.7951, 0.5625, 0.2026, 0.5625, 0.2, 0.5625, 0.8, 0.5625, 0.7974, 0.5625, 0.2, 0.6875, 0.2026, 0.6875, 0.7974, 0.6875, 0.8, 0.6875, 0.2026, 0.6875, 0.2049, 0.6875, 0.7951, 0.6875, 0.7974, 0.6875, 0.2049, 0.6875, 0.2083, 0.6818, 0.7917, 0.6818, 0.7951, 0.6875, 0.2083, 0.6818, 0.2083, 0.678, 0.7917, 0.678, 0.7917, 0.6818, 0.2083, 0.678, 0.2083, 0.6738, 0.7917, 0.6738, 0.7917, 0.678, 0.75, 0.5762, 0.75, 0.572, 0.25, 0.572, 0.25, 0.5762, 0.75, 0.572, 0.75, 0.5682, 0.25, 0.5682, 0.25, 0.572, 0.75, 0.5682, 0.7466, 0.5625, 0.2534, 0.5625, 0.25, 0.5682, 0.7466, 0.5625, 0.7442, 0.5625, 0.2558, 0.5625, 0.2534, 0.5625, 0.7442, 0.5625, 0.7416, 0.5625, 0.2584, 0.5625, 0.2558, 0.5625, 0.25, 0.6738, 0.25, 0.678, 0.75, 0.678, 0.75, 0.6738, 0.25, 0.678, 0.25, 0.6818, 0.75, 0.6818, 0.75, 0.678, 0.25, 0.6818, 0.2534, 0.6875, 0.7466, 0.6875, 0.75, 0.6818, 0.2534, 0.6875, 0.2558, 0.6875, 0.7442, 0.6875, 0.7466, 0.6875, 0.2558, 0.6875, 0.2584, 0.6875, 0.7416, 0.6875, 0.7442, 0.6875, 0.7083, 0.5, 0.7083, 0.5625, 0.7416, 0.5625, 0.75, 0.5488, 0.75, 0.5, 0.75, 0.49, 0.7968, 0.4854, 0.8418, 0.4717, 0.8833, 0.4496, 0.9197, 0.4197, 0.9496, 0.3833, 0.9717, 0.3418, 0.9854, 0.2968, 0.99, 0.25, 0.9854, 0.2032, 0.9717, 0.1582, 0.9496, 0.1167, 0.9197, 0.08029, 0.8833, 0.05045, 0.8418, 0.02827, 0.7968, 0.01461, 0.75, 0.01, 0.7032, 0.01461, 0.6582, 0.02827, 0.6167, 0.05045, 0.5803, 0.08029, 0.5504, 0.1167, 0.5283, 0.1582, 0.5146, 0.2032, 0.51, 0.25, 0.5146, 0.2968, 0.5283, 0.3418, 0.5504, 0.3833, 0.5803, 0.4197, 0.6167, 0.4496, 0.6582, 0.4717, 0.7032, 0.4854, 0.4375, 0.5, 0.4062, 0.5, 0.4062, 0.5, 0.4375, 0.5, 0.1562, 0.5, 0.125, 0.5, 0.125, 0.5, 0.1562, 0.5, 0.8438, 0.5, 0.8125, 0.5, 0.8125, 0.5, 0.8438, 0.5, 0.5625, 0.5, 0.5312, 0.5, 0.5312, 0.5, 0.5625, 0.5, 0.2812, 0.5, 0.25, 0.5, 0.25, 0.5, 0.2812, 0.5, 0.9688, 0.5, 0.9375, 0.5, 0.9375, 0.5, 0.9688, 0.5, 0.6875, 0.5, 0.6562, 0.5, 0.6562, 0.5, 0.6875, 0.5, 0.4062, 0.5, 0.375, 0.5, 0.375, 0.5, 0.4062, 0.5, 0.125, 0.5, 0.09375, 0.5, 0.09375, 0.5, 0.125, 0.5, 0.8125, 0.5, 0.7812, 0.5, 0.7812, 0.5, 0.8125, 0.5, 0.5312, 0.5, 0.5, 0.5, 0.5, 0.5, 0.5312, 0.5, 0.25, 0.5, 0.2188, 0.5, 0.2188, 0.5, 0.25, 0.5, 0.9375, 0.5, 0.9062, 0.5, 0.9062, 0.5, 0.9375, 0.5, 0.6562, 0.5, 0.625, 0.5, 0.625, 0.5, 0.6562, 0.5, 0.375, 0.5, 0.3438, 0.5, 0.3438, 0.5, 0.375, 0.5, 0.09375, 0.5, 0.0625, 0.5, 0.0625, 0.5, 0.09375, 0.5, 0.7812, 0.5, 0.75, 0.5, 0.75, 0.5, 0.7812, 0.5, 0.5, 0.5, 0.4688, 0.5, 0.4688, 0.5, 0.5, 0.5, 0.2188, 0.5, 0.1875, 0.5, 0.1875, 0.5, 0.2188, 0.5, 0.9062, 0.5, 0.875, 0.5, 0.875, 0.5, 0.9062, 0.5, 0.625, 0.5, 0.5938, 0.5, 0.5938, 0.5, 0.625, 0.5, 0.3438, 0.5, 0.3125, 0.5, 0.3125, 0.5, 0.3438, 0.5, 0.0625, 0.5, 0.03125, 0.5, 0.03125, 0.5, 0.0625, 0.5, 0.75, 0.5, 0.7188, 0.5, 0.7188, 0.5, 0.75, 0.5, 0.4688, 0.5, 0.4375, 0.5, 0.4375, 0.5, 0.4688, 0.5, 0.1875, 0.5, 0.1562, 0.5, 0.1562, 0.5, 0.1875, 0.5, 0.875, 0.5, 0.8438, 0.5, 0.8438, 0.5, 0.875, 0.5, 0.5938, 0.5, 0.5625, 0.5, 0.5625, 0.5, 0.5938, 0.5, 0.3125, 0.5, 0.2812, 0.5, 0.2812, 0.5, 0.3125, 0.5, 1.0, 0.5, 0.9688, 0.5, 0.9688, 0.5, 1.0, 0.5, 0.03125, 0.5, 0.0, 0.5, 0.0, 0.5, 0.03125, 0.5, 0.9688, 0.5043, 0.9688, 1.0, 0.9375, 1.0, 0.9375, 0.5043, 1.0, 0.5043, 1.0, 1.0, 0.9688, 1.0, 0.9688, 0.5043, 0.2812, 0.5043, 0.2812, 1.0, 0.25, 1.0, 0.25, 0.5043, 0.5625, 0.5043, 0.5625, 1.0, 0.5312, 1.0, 0.5312, 0.5043, 0.8438, 0.5043, 0.8438, 1.0, 0.8125, 1.0, 0.8125, 0.5043, 0.1562, 0.5043, 0.1562, 1.0, 0.125, 1.0, 0.125, 0.5043, 0.4375, 0.5043, 0.4375, 1.0, 0.4062, 1.0, 0.4062, 0.5043, 0.7187, 0.5043, 0.7188, 1.0, 0.6875, 1.0, 0.6875, 0.5043, 0.3125, 0.5043, 0.3125, 1.0, 0.2812, 1.0, 0.2812, 0.5043, 0.5938, 0.5043, 0.5938, 1.0, 0.5625, 1.0, 0.5625, 0.5043, 0.875, 0.5043, 0.875, 1.0, 0.8438, 1.0, 0.8438, 0.5043, 0.1875, 0.5043, 0.1875, 1.0, 0.1562, 1.0, 0.1562, 0.5043, 0.4688, 0.5043, 0.4688, 1.0, 0.4375, 1.0, 0.4375, 0.5043, 0.75, 0.5043, 0.75, 1.0, 0.7188, 1.0, 0.7188, 0.5043, 0.0625, 0.5043, 0.0625, 1.0, 0.03125, 1.0, 0.03125, 0.5043, 0.3438, 0.5043, 0.3438, 1.0, 0.3125, 1.0, 0.3125, 0.5043, 0.625, 0.5043, 0.625, 1.0, 0.5938, 1.0, 0.5938, 0.5043, 0.9062, 0.5043, 0.9062, 1.0, 0.875, 1.0, 0.875, 0.5043, 0.2187, 0.5043, 0.2188, 1.0, 0.1875, 1.0, 0.1875, 0.5043, 0.5, 0.5043, 0.5, 1.0, 0.4688, 1.0, 0.4688, 0.5043, 0.7812, 0.5043, 0.7812, 1.0, 0.75, 1.0, 0.75, 0.5043, 0.09375, 0.5043, 0.09375, 1.0, 0.0625, 1.0, 0.0625, 0.5043, 0.375, 0.5043, 0.375, 1.0, 0.3438, 1.0, 0.3438, 0.5043, 0.6563, 0.5043, 0.6562, 1.0, 0.625, 1.0, 0.625, 0.5043, 0.9375, 0.5043, 0.9375, 1.0, 0.9062, 1.0, 0.9062, 0.5043, 0.25, 0.5043, 0.25, 1.0, 0.2188, 1.0, 0.2188, 0.5043, 0.5312, 0.5043, 0.5312, 1.0, 0.5, 1.0, 0.5, 0.5043, 0.8125, 0.5043, 0.8125, 1.0, 0.7812, 1.0, 0.7812, 0.5043, 0.125, 0.5043, 0.125, 1.0, 0.09375, 1.0, 0.09375, 0.5043, 0.4063, 0.5043, 0.4062, 1.0, 0.375, 1.0, 0.375, 0.5043, 0.6875, 0.5043, 0.6875, 1.0, 0.6562, 1.0, 0.6562, 0.5043, 1.0, 0.5043, 0.9688, 0.5043, 0.9688, 0.5019, 1.0, 0.5019, 1.0, 0.5019, 0.9688, 0.5019, 0.9688, 0.5, 1.0, 0.5, 1.0, 0.5, 0.9688, 0.5, 0.9688, 0.5, 1.0, 0.5, 0.9688, 0.5043, 0.9375, 0.5043, 0.9375, 0.5019, 0.9688, 0.5019, 0.9688, 0.5019, 0.9375, 0.5019, 0.9375, 0.5, 0.9688, 0.5, 0.9688, 0.5, 0.9375, 0.5, 0.9375, 0.5, 0.9688, 0.5, 0.9375, 0.5043, 0.9062, 0.5043, 0.9062, 0.5019, 0.9375, 0.5019, 0.9375, 0.5019, 0.9062, 0.5019, 0.9063, 0.5, 0.9375, 0.5, 0.9375, 0.5, 0.9063, 0.5, 0.9062, 0.5, 0.9375, 0.5, 0.9062, 0.5043, 0.875, 0.5043, 0.875, 0.5019, 0.9062, 0.5019, 0.9062, 0.5019, 0.875, 0.5019, 0.875, 0.5, 0.9063, 0.5, 0.9063, 0.5, 0.875, 0.5, 0.875, 0.5, 0.9062, 0.5, 0.875, 0.5043, 0.8438, 0.5043, 0.8437, 0.5019, 0.875, 0.5019, 0.875, 0.5019, 0.8437, 0.5019, 0.8438, 0.5, 0.875, 0.5, 0.875, 0.5, 0.8438, 0.5, 0.8438, 0.5, 0.875, 0.5, 0.8438, 0.5043, 0.8125, 0.5043, 0.8125, 0.5019, 0.8437, 0.5019, 0.8437, 0.5019, 0.8125, 0.5019, 0.8125, 0.5, 0.8438, 0.5, 0.8438, 0.5, 0.8125, 0.5, 0.8125, 0.5, 0.8438, 0.5, 0.8125, 0.5043, 0.7812, 0.5043, 0.7812, 0.5019, 0.8125, 0.5019, 0.8125, 0.5019, 0.7812, 0.5019, 0.7812, 0.5, 0.8125, 0.5, 0.8125, 0.5, 0.7812, 0.5, 0.7812, 0.5, 0.8125, 0.5, 0.7812, 0.5043, 0.75, 0.5043, 0.75, 0.5019, 0.7812, 0.5019, 0.7812, 0.5019, 0.75, 0.5019, 0.75, 0.5, 0.7812, 0.5, 0.7812, 0.5, 0.75, 0.5, 0.75, 0.5, 0.7812, 0.5, 0.75, 0.5043, 0.7188, 0.5043, 0.7188, 0.5019, 0.75, 0.5019, 0.75, 0.5019, 0.7188, 0.5019, 0.7188, 0.5, 0.75, 0.5, 0.75, 0.5, 0.7188, 0.5, 0.7188, 0.5, 0.75, 0.5, 0.7187, 0.5043, 0.6875, 0.5043, 0.6875, 0.5019, 0.7188, 0.5019, 0.7188, 0.5019, 0.6875, 0.5019, 0.6875, 0.5, 0.7188, 0.5, 0.7188, 0.5, 0.6875, 0.5, 0.6875, 0.5, 0.7188, 0.5, 0.6875, 0.5043, 0.6562, 0.5043, 0.6562, 0.5019, 0.6875, 0.5019, 0.6875, 0.5019, 0.6562, 0.5019, 0.6562, 0.5, 0.6875, 0.5, 0.6875, 0.5, 0.6562, 0.5, 0.6562, 0.5, 0.6875, 0.5, 0.6563, 0.5043, 0.625, 0.5043, 0.625, 0.5019, 0.6562, 0.5019, 0.6562, 0.5019, 0.625, 0.5019, 0.625, 0.5, 0.6562, 0.5, 0.6562, 0.5, 0.625, 0.5, 0.625, 0.5, 0.6562, 0.5, 0.625, 0.5043, 0.5938, 0.5043, 0.5938, 0.5019, 0.625, 0.5019, 0.625, 0.5019, 0.5938, 0.5019, 0.5938, 0.5, 0.625, 0.5, 0.625, 0.5, 0.5938, 0.5, 0.5938, 0.5, 0.625, 0.5, 0.5938, 0.5043, 0.5625, 0.5043, 0.5625, 0.5019, 0.5938, 0.5019, 0.5938, 0.5019, 0.5625, 0.5019, 0.5625, 0.5, 0.5938, 0.5, 0.5938, 0.5, 0.5625, 0.5, 0.5625, 0.5, 0.5938, 0.5, 0.5625, 0.5043, 0.5312, 0.5043, 0.5312, 0.5019, 0.5625, 0.5019, 0.5625, 0.5019, 0.5312, 0.5019, 0.5312, 0.5, 0.5625, 0.5, 0.5625, 0.5, 0.5312, 0.5, 0.5312, 0.5, 0.5625, 0.5, 0.5312, 0.5043, 0.5, 0.5043, 0.5, 0.5019, 0.5312, 0.5019, 0.5312, 0.5019, 0.5, 0.5019, 0.5, 0.5, 0.5312, 0.5, 0.5312, 0.5, 0.5, 0.5, 0.5, 0.5, 0.5312, 0.5, 0.5, 0.5043, 0.4688, 0.5043, 0.4688, 0.5019, 0.5, 0.5019, 0.5, 0.5019, 0.4688, 0.5019, 0.4688, 0.5, 0.5, 0.5, 0.5, 0.5, 0.4688, 0.5, 0.4688, 0.5, 0.5, 0.5, 0.4688, 0.5043, 0.4375, 0.5043, 0.4375, 0.5019, 0.4688, 0.5019, 0.4688, 0.5019, 0.4375, 0.5019, 0.4375, 0.5, 0.4688, 0.5, 0.4688, 0.5, 0.4375, 0.5, 0.4375, 0.5, 0.4688, 0.5, 0.4375, 0.5043, 0.4062, 0.5043, 0.4062, 0.5019, 0.4375, 0.5019, 0.4375, 0.5019, 0.4062, 0.5019, 0.4062, 0.5, 0.4375, 0.5, 0.4375, 0.5, 0.4062, 0.5, 0.4062, 0.5, 0.4375, 0.5, 0.4063, 0.5043, 0.375, 0.5043, 0.375, 0.5019, 0.4062, 0.5019, 0.4062, 0.5019, 0.375, 0.5019, 0.375, 0.5, 0.4062, 0.5, 0.4062, 0.5, 0.375, 0.5, 0.375, 0.5, 0.4062, 0.5, 0.375, 0.5043, 0.3438, 0.5043, 0.3438, 0.5019, 0.375, 0.5019, 0.375, 0.5019, 0.3438, 0.5019, 0.3438, 0.5, 0.375, 0.5, 0.375, 0.5, 0.3438, 0.5, 0.3438, 0.5, 0.375, 0.5, 0.3438, 0.5043, 0.3125, 0.5043, 0.3125, 0.5019, 0.3438, 0.5019, 0.3438, 0.5019, 0.3125, 0.5019, 0.3125, 0.5, 0.3438, 0.5, 0.3438, 0.5, 0.3125, 0.5, 0.3125, 0.5, 0.3438, 0.5, 0.3125, 0.5043, 0.2812, 0.5043, 0.2812, 0.5019, 0.3125, 0.5019, 0.3125, 0.5019, 0.2812, 0.5019, 0.2812, 0.5, 0.3125, 0.5, 0.3125, 0.5, 0.2812, 0.5, 0.2812, 0.5, 0.3125, 0.5, 0.2812, 0.5043, 0.25, 0.5043, 0.25, 0.5019, 0.2812, 0.5019, 0.2812, 0.5019, 0.25, 0.5019, 0.25, 0.5, 0.2812, 0.5, 0.2812, 0.5, 0.25, 0.5, 0.25, 0.5, 0.2812, 0.5, 0.25, 0.5043, 0.2188, 0.5043, 0.2188, 0.5019, 0.25, 0.5019, 0.25, 0.5019, 0.2188, 0.5019, 0.2188, 0.5, 0.25, 0.5, 0.25, 0.5, 0.2188, 0.5, 0.2188, 0.5, 0.25, 0.5, 0.2187, 0.5043, 0.1875, 0.5043, 0.1875, 0.5019, 0.2188, 0.5019, 0.2188, 0.5019, 0.1875, 0.5019, 0.1875, 0.5, 0.2188, 0.5, 0.2188, 0.5, 0.1875, 0.5, 0.1875, 0.5, 0.2188, 0.5, 0.1875, 0.5043, 0.1562, 0.5043, 0.1562, 0.5019, 0.1875, 0.5019, 0.1875, 0.5019, 0.1562, 0.5019, 0.1562, 0.5, 0.1875, 0.5, 0.1875, 0.5, 0.1562, 0.5, 0.1562, 0.5, 0.1875, 0.5, 0.1562, 0.5043, 0.125, 0.5043, 0.125, 0.5019, 0.1562, 0.5019, 0.1562, 0.5019, 0.125, 0.5019, 0.125, 0.5, 0.1562, 0.5, 0.1562, 0.5, 0.125, 0.5, 0.125, 0.5, 0.1562, 0.5, 0.125, 0.5043, 0.09375, 0.5043, 0.09375, 0.5019, 0.125, 0.5019, 0.125, 0.5019, 0.09375, 0.5019, 0.09375, 0.5, 0.125, 0.5, 0.125, 0.5, 0.09375, 0.5, 0.09375, 0.5, 0.125, 0.5, 0.09375, 0.5043, 0.0625, 0.5043, 0.0625, 0.5019, 0.09375, 0.5019, 0.09375, 0.5019, 0.0625, 0.5019, 0.0625, 0.5, 0.09375, 0.5, 0.09375, 0.5, 0.0625, 0.5, 0.0625, 0.5, 0.09375, 0.5, 0.0625, 0.5043, 0.03125, 0.5043, 0.03125, 0.5019, 0.0625, 0.5019, 0.0625, 0.5019, 0.03125, 0.5019, 0.03125, 0.5, 0.0625, 0.5, 0.0625, 0.5, 0.03125, 0.5, 0.03125, 0.5, 0.0625, 0.5, 0.03125, 0.5043, 0.0, 0.5043, 3.357e-05, 0.5019, 0.03125, 0.5019, 0.03125, 0.5019, 3.357e-05, 0.5019, 1.262e-05, 0.5, 0.03125, 0.5, 0.03125, 0.5, 1.262e-05, 0.5, 0.0, 0.5, 0.03125, 0.5, 1.0, 0.5, 0.9688, 0.5, 0.9688, 0.5, 1.0, 0.5])
me_cylinder_001.materials.append(mat_material_002)
me_cylinder_001.update()

# ---- objects
ob_cylinder_001 = bpy.data.objects.new('Cylinder.001', me_cylinder_001)

# ---- transforms, parenting, visibility, modifiers, constraints
ob_cylinder_001.location = (-5.052, -0.8279, 2.226)
ob_cylinder_001.scale = (0.07724, 0.07724, 0.1666)
_m = ob_cylinder_001.modifiers.new('Auto Smooth', 'NODES')
_m.node_group = ng_auto_smooth
_gi = [s.identifier for s in ng_auto_smooth.interface.items_tree if s.item_type == 'SOCKET' and s.in_out == 'INPUT']
_m[_gi[1]] = 0.5236  # Angle

# ---- collection membership
col_collection.objects.link(ob_cylinder_001)

# ---- scene / render settings (as saved in the file)
scene.frame_start = 1; scene.frame_end = 250; scene.frame_set(1)
scene.render.engine = 'BLENDER_EEVEE_NEXT'
scene.cycles.sampling_pattern = 'TABULATED_SOBOL'
bpy.context.view_layer.update()

# ---- added for rendering (the .blend has no active camera and no usable light): camera, sun
cam_auto = bpy.data.cameras.new('AutoCamera')
cam_auto.lens = 50.0
cam_auto.sensor_width = 36.0
cam_auto.clip_end = 1000.0
ob_auto_camera = bpy.data.objects.new('AutoCamera', cam_auto)
scene.collection.objects.link(ob_auto_camera)
ob_auto_camera.location = (-4.65443, -1.30451, 2.55254)
ob_auto_camera.rotation_euler = (1.09748, -7.21219e-08, 0.694738)
scene.camera = ob_auto_camera
light_auto_sun = bpy.data.lights.new('AutoSun', 'SUN')
light_auto_sun.energy = 3.0
light_auto_sun.angle = 0.0523599
ob_auto_sun = bpy.data.objects.new('AutoSun', light_auto_sun)
scene.collection.objects.link(ob_auto_sun)
ob_auto_sun.rotation_euler = (0.872665, 0.174533, 0.523599)
bpy.context.view_layer.update()
